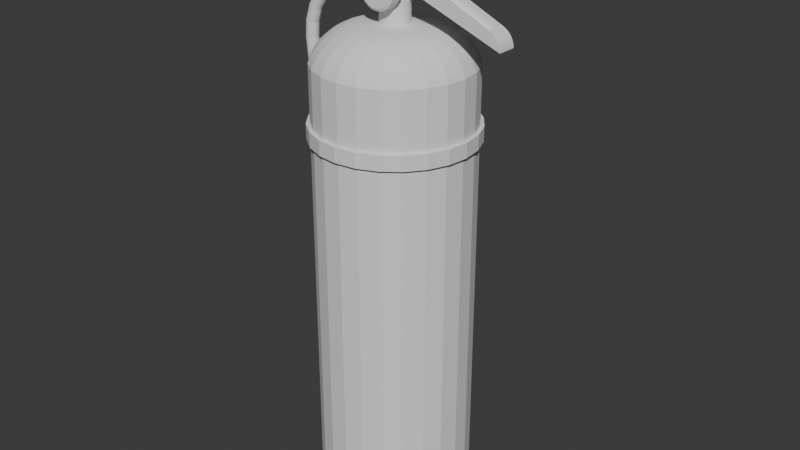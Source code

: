 # Source: blend.blend  (saved by Blender 4.4.30; exported with 4.5.12 LTS)
import bpy
from mathutils import Matrix  # noqa: F401  (used for matrix-valued properties, if any)

bpy.ops.wm.read_factory_settings(use_empty=True)
scene = bpy.context.scene
scene.name = 'Scene'

# ---- collections
col_collection = bpy.data.collections.new('Collection'); scene.collection.children.link(col_collection)

# ---- world
world_world = bpy.data.worlds.new('World'); scene.world = world_world
world_world.use_nodes = True; world_world.node_tree.nodes.clear()
_N = world_world.node_tree.nodes; _L = world_world.node_tree.links
n0 = _N.new('ShaderNodeOutputWorld'); n0.name = 'World Output'; n0.location = (300, 300)
n1 = _N.new('ShaderNodeBackground'); n1.name = 'Background'; n1.location = (10, 300)
n1.inputs[0].default_value = (0.05088, 0.05088, 0.05088, 1.0)
_L.new(n1.outputs[0], n0.inputs[0])
n0.is_active_output = True
world_world.color = (0.05088, 0.05088, 0.05088)
world_world.sun_shadow_jitter_overblur = 0.0

# ---- meshes
me_x = bpy.data.meshes.new('滅火器')
me_x.from_pydata([(-7.457, 3.677, 14.36), (-7.457, 3.737, 14.38), (-7.457, 3.696, 14.59), (-7.457, 3.808, 14.16), (-7.457, 3.854, 14.21), (-7.457, 4.005, 14.03), (-7.457, 4.03, 14.09), (-7.457, 4.237, 13.98), (-7.457, 4.237, 14.05), (-7.457, 4.468, 14.03), (-7.457, 4.444, 14.09), (-7.457, 4.619, 14.21), (-7.457, 4.665, 14.16), (-7.457, 4.736, 14.38), (-7.457, 4.796, 14.36), (-7.457, 4.778, 14.59), (-7.457, 3.677, 14.82), (-7.457, 3.631, 14.59), (-7.457, 3.737, 14.8), (-7.457, 3.808, 15.02), (-7.457, 3.854, 14.97), (-7.457, 4.005, 15.15), (-7.457, 4.03, 15.09), (-7.457, 4.237, 15.19), (-7.457, 4.237, 15.13), (-7.457, 4.444, 15.09), (-7.457, 4.468, 15.15), (-7.457, 4.619, 14.97), (-7.457, 4.665, 15.02), (-7.457, 4.736, 14.8), (-7.457, 4.796, 14.82), (-7.457, 4.842, 14.59), (-6.822, 4.444, 15.09), (-6.822, 4.619, 14.97), (-6.822, 3.696, 14.59), (-6.822, 3.737, 14.38), (-6.822, 4.237, 14.05), (-6.822, 4.03, 14.09), (-6.822, 4.619, 14.21), (-6.822, 4.736, 14.38), (-6.822, 3.854, 14.21), (-6.822, 4.444, 14.09), (-6.822, 4.736, 14.8), (-6.822, 3.737, 14.8), (-6.822, 3.76, 14.59), (-6.822, 3.797, 14.41), (-6.822, 3.9, 14.25), (-6.822, 4.054, 14.15), (-6.822, 4.237, 14.11), (-6.822, 4.419, 14.15), (-6.822, 4.573, 14.25), (-6.822, 4.677, 14.41), (-6.822, 4.713, 14.59), (-6.822, 3.797, 14.77), (-6.822, 3.854, 14.97), (-6.822, 3.9, 14.92), (-6.822, 4.03, 15.09), (-6.822, 4.054, 15.03), (-6.822, 4.237, 15.13), (-6.822, 4.237, 15.06), (-6.822, 4.419, 15.03), (-6.822, 4.573, 14.92), (-6.822, 4.677, 14.77), (-6.822, 4.778, 14.59), (-8.568, 3.677, 14.82), (-8.568, 3.677, 14.36), (-8.568, 3.631, 14.59), (-8.568, 3.696, 14.59), (-8.568, 3.737, 14.8), (-8.568, 3.808, 15.02), (-8.568, 3.854, 14.97), (-8.568, 4.005, 15.15), (-8.568, 4.03, 15.09), (-8.568, 4.237, 15.19), (-8.568, 4.237, 15.13), (-8.568, 4.468, 15.15), (-8.568, 4.444, 15.09), (-8.568, 4.619, 14.97), (-8.568, 4.665, 15.02), (-8.568, 4.736, 14.8), (-8.568, 4.796, 14.82), (-8.568, 4.778, 14.59), (-8.568, 4.796, 14.36), (-8.568, 4.842, 14.59), (-8.568, 3.737, 14.38), (-8.568, 3.808, 14.16), (-8.568, 3.854, 14.21), (-8.568, 4.005, 14.03), (-8.568, 4.03, 14.09), (-8.568, 4.237, 13.98), (-8.568, 4.237, 14.05), (-8.568, 4.444, 14.09), (-8.568, 4.468, 14.03), (-8.568, 4.619, 14.21), (-8.568, 4.665, 14.16), (-8.568, 4.736, 14.38), (-9.241, 4.237, 14.05), (-9.247, 4.444, 14.09), (-9.262, 4.619, 14.21), (-9.286, 4.736, 14.38), (-9.314, 4.778, 14.59), (-9.342, 4.736, 14.8), (-9.366, 4.619, 14.97), (-9.382, 4.444, 15.09), (-9.387, 4.237, 15.13), (-9.382, 4.03, 15.09), (-9.366, 3.854, 14.97), (-9.342, 3.737, 14.8), (-9.314, 3.696, 14.59), (-9.286, 3.737, 14.38), (-9.262, 3.854, 14.21), (-9.247, 4.03, 14.09), (-10.39, 4.444, 13.77), (-11.41, 4.237, 13.14), (-11.43, 4.444, 13.17), (-10.38, 4.237, 13.73), (-10.44, 4.619, 13.88), (-11.5, 4.619, 13.27), (-11.61, 4.736, 13.41), (-10.51, 4.736, 14.04), (-11.74, 4.778, 13.58), (-10.59, 4.778, 14.24), (-11.86, 4.736, 13.74), (-10.67, 4.736, 14.43), (-11.97, 4.619, 13.88), (-10.73, 4.619, 14.59), (-10.78, 4.444, 14.7), (-12.04, 4.444, 13.98), (-10.8, 4.237, 14.74), (-12.06, 4.237, 14.01), (-12.04, 4.03, 13.98), (-10.78, 4.03, 14.7), (-11.97, 3.854, 13.88), (-10.73, 3.854, 14.59), (-10.67, 3.737, 14.43), (-11.86, 3.737, 13.74), (-10.59, 3.696, 14.24), (-11.74, 3.696, 13.58), (-10.51, 3.737, 14.04), (-11.61, 3.737, 13.41), (-10.44, 3.854, 13.88), (-11.5, 3.854, 13.27), (-11.43, 4.03, 13.17), (-10.39, 4.03, 13.77), (-12.27, 4.237, 12.3), (-12.3, 4.444, 12.33), (-12.39, 4.619, 12.4), (-12.53, 4.736, 12.52), (-12.7, 4.778, 12.65), (-12.86, 4.736, 12.78), (-13.0, 4.619, 12.89), (-13.09, 4.444, 12.96), (-13.12, 4.237, 12.99), (-13.09, 4.03, 12.96), (-13.0, 3.854, 12.89), (-12.86, 3.737, 12.78), (-12.7, 3.696, 12.65), (-12.53, 3.737, 12.52), (-12.39, 3.854, 12.4), (-12.3, 4.03, 12.33), (-12.95, 4.444, 11.29), (-12.91, 4.237, 11.27), (-13.05, 4.619, 11.34), (-13.21, 4.736, 11.42), (-13.4, 4.778, 11.5), (-13.59, 4.736, 11.59), (-13.75, 4.619, 11.66), (-13.86, 4.444, 11.71), (-13.9, 4.237, 11.73), (-13.86, 4.03, 11.71), (-13.75, 3.854, 11.66), (-13.59, 3.737, 11.59), (-13.4, 3.696, 11.5), (-13.21, 3.737, 11.42), (-13.05, 3.854, 11.34), (-12.95, 4.03, 11.29), (-13.33, 4.444, 10.12), (-13.29, 4.237, 10.11), (-13.44, 4.619, 10.14), (-13.62, 4.736, 10.17), (-13.82, 4.778, 10.21), (-14.02, 4.736, 10.25), (-14.2, 4.619, 10.29), (-14.31, 4.444, 10.31), (-14.36, 4.237, 10.32), (-14.31, 4.03, 10.31), (-14.2, 3.854, 10.29), (-14.02, 3.737, 10.25), (-13.82, 3.696, 10.21), (-13.62, 3.737, 10.17), (-13.44, 3.854, 10.14), (-13.33, 4.03, 10.12), (-13.42, 4.444, 8.867), (-13.38, 4.237, 8.868), (-13.53, 4.619, 8.866), (-13.71, 4.736, 8.864), (-13.92, 4.778, 8.861), (-14.13, 4.736, 8.859), (-14.3, 4.619, 8.857), (-14.42, 4.444, 8.855), (-14.46, 4.237, 8.855), (-14.42, 4.03, 8.855), (-14.3, 3.854, 8.857), (-14.13, 3.737, 8.859), (-13.92, 3.696, 8.861), (-13.71, 3.737, 8.864), (-13.53, 3.854, 8.866), (-13.42, 4.03, 8.867), (-13.28, 4.444, 7.411), (-13.24, 4.237, 7.416), (-13.39, 4.619, 7.398), (-13.57, 4.736, 7.378), (-13.77, 4.778, 7.354), (-13.98, 4.736, 7.331), (-14.15, 4.619, 7.311), (-14.27, 4.444, 7.298), (-14.31, 4.237, 7.293), (-14.27, 4.03, 7.298), (-14.15, 3.854, 7.311), (-13.98, 3.737, 7.331), (-13.77, 3.696, 7.354), (-13.57, 3.737, 7.378), (-13.39, 3.854, 7.398), (-13.28, 4.03, 7.411), (-13.08, 4.444, 5.92), (-13.04, 4.237, 5.925), (-13.2, 4.619, 5.904), (-13.37, 4.736, 5.881), (-13.58, 4.778, 5.853), (-13.78, 4.736, 5.826), (-13.95, 4.619, 5.802), (-14.07, 4.444, 5.787), (-14.11, 4.237, 5.781), (-14.07, 4.03, 5.787), (-13.95, 3.854, 5.802), (-13.78, 3.737, 5.826), (-13.58, 3.696, 5.853), (-13.37, 3.737, 5.881), (-13.2, 3.854, 5.904), (-13.08, 4.03, 5.92), (-12.75, 4.444, 3.512), (-12.71, 4.237, 3.517), (-12.87, 4.619, 3.497), (-13.04, 4.736, 3.475), (-13.25, 4.778, 3.45), (-13.45, 4.736, 3.424), (-13.63, 4.619, 3.402), (-13.74, 4.444, 3.388), (-13.78, 4.237, 3.383), (-13.74, 4.03, 3.388), (-13.63, 3.854, 3.402), (-13.45, 3.737, 3.424), (-13.25, 3.696, 3.45), (-13.04, 3.737, 3.475), (-12.87, 3.854, 3.497), (-12.75, 4.03, 3.512), (-12.48, 4.444, 1.09), (-12.44, 4.237, 1.094), (-12.59, 4.619, 1.078), (-12.77, 4.736, 1.06), (-12.97, 4.778, 1.039), (-13.18, 4.736, 1.018), (-13.36, 4.619, 1.001), (-13.47, 4.444, 0.9888), (-13.51, 4.237, 0.9847), (-13.47, 4.03, 0.9888), (-13.36, 3.854, 1.001), (-13.18, 3.737, 1.018), (-12.97, 3.696, 1.039), (-12.77, 3.737, 1.06), (-12.59, 3.854, 1.078), (-12.48, 4.03, 1.09), (-12.22, 4.237, -1.344), (-12.26, 4.444, -1.347), (-12.38, 4.619, -1.354), (-12.55, 4.736, -1.364), (-12.76, 4.778, -1.377), (-12.96, 4.736, -1.39), (-13.14, 4.619, -1.4), (-13.26, 4.444, -1.407), (-13.3, 4.237, -1.41), (-13.26, 4.03, -1.407), (-13.14, 3.854, -1.4), (-12.96, 3.737, -1.39), (-12.76, 3.696, -1.377), (-12.55, 3.737, -1.364), (-12.38, 3.854, -1.354), (-12.26, 4.03, -1.347), (-12.19, 4.444, -3.496), (-12.15, 4.237, -3.495), (-12.31, 4.619, -3.499), (-12.48, 4.736, -3.502), (-12.69, 4.778, -3.507), (-12.9, 4.736, -3.511), (-13.07, 4.619, -3.515), (-13.19, 4.444, -3.517), (-13.23, 4.237, -3.518), (-13.19, 4.03, -3.517), (-13.07, 3.854, -3.515), (-12.9, 3.737, -3.511), (-12.69, 3.696, -3.507), (-12.48, 3.737, -3.502), (-12.31, 3.854, -3.499), (-12.19, 4.03, -3.496), (-12.17, 4.444, -5.637), (-12.13, 4.237, -5.637), (-12.29, 4.619, -5.637), (-12.46, 4.736, -5.637), (-12.67, 4.778, -5.637), (-12.87, 4.736, -5.637), (-13.05, 4.619, -5.637), (-13.17, 4.444, -5.637), (-13.21, 4.237, -5.637), (-13.17, 4.03, -5.637), (-13.05, 3.854, -5.637), (-12.87, 3.737, -5.637), (-12.67, 3.696, -5.637), (-12.46, 3.737, -5.637), (-12.29, 3.854, -5.637), (-12.17, 4.03, -5.637), (-12.19, 4.444, -7.779), (-12.15, 4.237, -7.779), (-12.31, 4.619, -7.776), (-12.48, 4.736, -7.772), (-12.69, 4.778, -7.768), (-12.9, 4.736, -7.764), (-13.07, 4.619, -7.76), (-13.19, 4.444, -7.757), (-13.23, 4.237, -7.756), (-13.19, 4.03, -7.757), (-13.07, 3.854, -7.76), (-12.9, 3.737, -7.764), (-12.69, 3.696, -7.768), (-12.48, 3.737, -7.772), (-12.31, 3.854, -7.776), (-12.19, 4.03, -7.779), (-12.26, 4.444, -9.919), (-12.22, 4.237, -9.921), (-12.38, 4.619, -9.914), (-12.55, 4.736, -9.906), (-12.76, 4.778, -9.898), (-12.96, 4.736, -9.889), (-13.14, 4.619, -9.881), (-13.26, 4.444, -9.876), (-13.3, 4.237, -9.875), (-13.26, 4.03, -9.876), (-13.14, 3.854, -9.881), (-12.96, 3.737, -9.889), (-12.76, 3.696, -9.898), (-12.55, 3.737, -9.906), (-12.38, 3.854, -9.914), (-12.26, 4.03, -9.919), (-12.37, 4.444, -12.06), (-12.33, 4.237, -12.06), (-12.49, 4.619, -12.05), (-12.66, 4.736, -12.04), (-12.87, 4.778, -12.03), (-13.08, 4.736, -12.01), (-13.25, 4.619, -12.0), (-13.37, 4.444, -11.99), (-13.41, 4.237, -11.99), (-13.37, 4.03, -11.99), (-13.25, 3.854, -12.0), (-13.08, 3.737, -12.01), (-12.87, 3.696, -12.03), (-12.66, 3.737, -12.04), (-12.49, 3.854, -12.05), (-12.37, 4.03, -12.06), (-12.47, 4.444, -13.4), (-12.43, 4.237, -13.4), (-12.59, 4.619, -13.39), (-12.76, 4.736, -13.37), (-12.97, 4.778, -13.36), (-13.18, 4.736, -13.34), (-13.35, 4.619, -13.33), (-13.47, 4.444, -13.32), (-13.51, 4.237, -13.32), (-13.47, 4.03, -13.32), (-13.35, 3.854, -13.33), (-13.18, 3.737, -13.34), (-12.97, 3.696, -13.36), (-12.76, 3.737, -13.37), (-12.59, 3.854, -13.39), (-12.47, 4.03, -13.4), (-13.53, 4.005, -13.32), (-13.53, 4.468, -13.32), (-13.57, 4.237, -13.31), (-13.4, 3.808, -13.33), (-13.2, 3.677, -13.34), (-12.97, 3.631, -13.36), (-12.74, 3.677, -13.38), (-12.54, 3.808, -13.39), (-12.41, 4.005, -13.4), (-13.4, 4.665, -13.33), (-13.2, 4.796, -13.34), (-12.97, 4.842, -13.36), (-12.74, 4.796, -13.38), (-12.54, 4.665, -13.39), (-12.41, 4.468, -13.4), (-12.37, 4.237, -13.4), (-13.59, 4.468, -14.11), (-13.59, 4.005, -14.11), (-13.63, 4.237, -14.11), (-13.57, 4.237, -14.11), (-13.53, 4.444, -14.11), (-13.46, 4.665, -14.12), (-13.41, 4.619, -14.12), (-13.26, 4.796, -14.13), (-13.24, 4.736, -14.13), (-13.03, 4.842, -14.15), (-13.03, 4.778, -14.15), (-12.8, 4.796, -14.17), (-12.82, 4.736, -14.17), (-12.65, 4.619, -14.18), (-12.6, 4.665, -14.18), (-12.53, 4.444, -14.19), (-12.47, 4.468, -14.19), (-12.49, 4.237, -14.19), (-13.53, 4.03, -14.11), (-13.46, 3.808, -14.12), (-13.41, 3.854, -14.12), (-13.26, 3.677, -14.13), (-13.24, 3.737, -14.13), (-13.03, 3.631, -14.15), (-13.03, 3.696, -14.15), (-12.82, 3.737, -14.17), (-12.8, 3.677, -14.17), (-12.65, 3.854, -14.18), (-12.6, 3.808, -14.18), (-12.53, 4.03, -14.19), (-12.47, 4.005, -14.19), (-12.42, 4.237, -14.2), (-13.65, 3.98, -14.1), (-13.65, 4.493, -14.1), (-13.7, 4.237, -14.1), (-13.5, 3.762, -14.12), (-13.28, 3.617, -14.13), (-13.03, 3.566, -14.15), (-12.77, 3.617, -14.17), (-12.56, 3.762, -14.19), (-12.41, 3.98, -14.2), (-13.5, 4.711, -14.12), (-13.28, 4.856, -14.13), (-13.03, 4.907, -14.15), (-12.77, 4.856, -14.17), (-12.56, 4.711, -14.19), (-12.41, 4.493, -14.2), (-12.36, 4.237, -14.2), (-14.02, 4.493, -19.17), (-14.02, 3.98, -19.17), (-14.07, 4.237, -19.17), (-14.01, 4.237, -19.17), (-13.96, 4.468, -19.17), (-13.88, 4.711, -19.18), (-13.83, 4.665, -19.18), (-13.66, 4.856, -19.2), (-13.64, 4.796, -19.2), (-13.41, 4.907, -19.22), (-13.41, 4.842, -19.22), (-13.15, 4.856, -19.24), (-13.17, 4.796, -19.23), (-12.98, 4.665, -19.25), (-12.93, 4.711, -19.25), (-12.85, 4.468, -19.26), (-12.79, 4.493, -19.26), (-12.8, 4.237, -19.26), (-13.96, 4.005, -19.17), (-13.88, 3.762, -19.18), (-13.83, 3.808, -19.18), (-13.66, 3.617, -19.2), (-13.64, 3.677, -19.2), (-13.41, 3.566, -19.22), (-13.41, 3.631, -19.22), (-13.17, 3.677, -19.23), (-13.15, 3.617, -19.24), (-12.98, 3.808, -19.25), (-12.93, 3.762, -19.25), (-12.85, 4.005, -19.26), (-12.79, 3.98, -19.26), (-12.74, 4.237, -19.27), (-5.748, 3.797, 14.41), (-5.748, 3.797, 14.77), (-5.748, 3.76, 14.59), (-5.748, 3.9, 14.25), (-5.748, 3.9, 14.92), (-5.748, 4.054, 15.03), (-5.748, 4.054, 14.15), (-5.748, 4.237, 14.11), (-5.748, 4.237, 15.06), (-5.748, 4.419, 14.15), (-5.748, 4.419, 15.03), (-5.748, 4.573, 14.25), (-5.748, 4.573, 14.92), (-5.748, 4.677, 14.41), (-5.748, 4.677, 14.77), (-5.748, 4.713, 14.59), (4.937, 3.405, 11.6), (4.909, 5.068, 11.82), (4.909, 3.405, 11.82), (4.937, 5.068, 11.6), (4.356, 3.405, 12.75), (4.176, 5.068, 12.88), (4.176, 3.405, 12.88), (4.356, 5.068, 12.75), (4.653, 5.068, 12.43), (4.515, 3.405, 12.6), (4.653, 3.405, 12.43), (4.515, 5.068, 12.6), (3.981, 3.405, 12.99), (3.981, 5.068, 12.99), (-6.806, 4.911, 16.02), (-6.806, 5.068, 16.02), (-6.806, 3.562, 16.02), (-6.806, 3.405, 16.02), (-7.197, 2.989, 17.64), (-7.266, 5.484, 17.52), (-7.266, 2.989, 17.52), (-7.197, 5.484, 17.64), (4.895, 2.989, 20.01), (-6.734, 5.484, 17.94), (-6.734, 2.989, 17.94), (4.895, 5.484, 20.01), (-7.106, 5.484, 17.75), (-7.106, 2.989, 17.75), (-6.869, 5.484, 17.9), (-6.869, 2.989, 17.9), (-7.112, 2.989, 15.97), (4.129, 2.989, 17.97), (-7.315, 2.989, 17.11), (-7.326, 2.989, 17.25), (-7.309, 2.989, 17.39), (-6.995, 2.989, 17.84), (4.129, 5.484, 17.97), (-7.326, 5.484, 17.25), (-7.309, 5.484, 17.39), (-6.995, 5.484, 17.84), (-7.315, 5.484, 17.11), (-7.112, 5.484, 15.97), (4.852, 3.405, 12.03), (4.766, 3.405, 12.24), (-3.931, 3.405, 16.53), (-4.071, 3.405, 17.32), (-6.945, 3.405, 16.8), (-6.862, 5.23, 16.01), (3.879, 5.23, 17.93), (3.879, 3.243, 17.93), (-6.862, 3.243, 16.01), (4.852, 5.068, 12.03), (4.766, 5.068, 12.24), (-3.931, 5.068, 16.53), (-4.071, 5.068, 17.32), (-6.945, 5.068, 16.8), (-4.256, 3.562, 15.81), (3.512, 4.91, 12.33), (-4.256, 4.91, 15.81), (3.512, 3.563, 12.33), (3.837, 3.563, 13.05), (-3.931, 3.562, 16.53), (-6.945, 3.562, 16.8), (-4.071, 3.562, 17.32), (3.837, 4.91, 13.05), (3.601, 5.23, 19.49), (-7.141, 3.243, 17.58), (-7.141, 5.23, 17.58), (3.601, 3.243, 19.49), (-6.945, 4.911, 16.8), (-3.931, 4.911, 16.53), (-4.071, 4.911, 17.32), (-6.517, 2.989, 16.45), (-6.662, 2.83, 16.71), (-6.517, 2.83, 16.45), (-6.662, 2.989, 16.71), (-6.953, 2.989, 16.71), (-6.953, 2.83, 16.71), (-6.887, 2.83, 16.59), (-6.945, 2.671, 16.53), (-6.887, 2.671, 16.59), (-6.945, 2.83, 16.53), (-6.662, 2.83, 16.2), (-6.728, 2.83, 16.32), (-6.953, 2.83, 16.2), (-6.808, 2.83, 16.3), (-6.67, 2.83, 16.38), (-6.649, 2.83, 16.45), (-6.67, 2.83, 16.53), (-6.728, 2.83, 16.59), (-6.808, 2.83, 16.61), (-6.887, 2.83, 16.32), (-7.098, 2.83, 16.45), (-6.945, 2.83, 16.38), (-6.966, 2.83, 16.45), (-7.098, 2.989, 16.45), (-6.953, 2.989, 16.2), (-6.887, 2.989, 16.32), (-6.662, 2.989, 16.2), (-6.808, 2.989, 16.3), (-6.945, 2.989, 16.38), (-6.966, 2.989, 16.45), (-6.945, 2.989, 16.53), (-6.887, 2.989, 16.59), (-6.808, 2.989, 16.61), (-6.728, 2.989, 16.32), (-6.67, 2.989, 16.38), (-6.649, 2.989, 16.45), (-6.67, 2.989, 16.53), (-6.728, 2.989, 16.59), (-6.67, 2.671, 16.53), (-6.649, 2.671, 16.45), (-6.728, 2.671, 16.59), (-6.808, 2.671, 16.61), (-6.67, 2.671, 16.38), (-6.887, 2.671, 16.32), (-6.945, 2.671, 16.38), (-6.808, 2.671, 16.3), (-6.728, 2.671, 16.32), (-6.966, 2.671, 16.45), (-6.67, 5.484, 16.53), (-6.728, 5.484, 16.59), (-6.887, 5.484, 16.59), (-6.808, 5.484, 16.61), (-6.966, 5.484, 16.45), (-6.945, 5.484, 16.38), (-6.887, 5.484, 16.32), (-6.728, 5.484, 16.32), (-6.67, 5.484, 16.38), (-6.649, 5.484, 16.45), (-6.945, 5.484, 16.53), (-6.808, 5.484, 16.3), (-6.966, 5.992, 16.45), (-6.945, 5.643, 16.38), (-6.966, 5.643, 16.45), (-6.945, 5.992, 16.38), (-6.728, 5.643, 16.59), (-6.808, 5.992, 16.61), (-6.808, 5.643, 16.61), (-6.728, 5.992, 16.59), (-6.945, 5.992, 16.53), (-6.945, 5.643, 16.53), (-6.887, 5.992, 16.59), (-6.887, 5.643, 16.59), (-6.67, 5.992, 16.53), (-6.67, 5.643, 16.53), (-6.887, 5.643, 16.32), (-6.887, 5.992, 16.32), (-6.728, 5.992, 16.32), (-6.67, 5.643, 16.38), (-6.728, 5.643, 16.32), (-6.67, 5.992, 16.38), (-6.808, 5.992, 16.3), (-6.649, 5.992, 16.45), (-6.649, 5.643, 16.45), (-6.808, 5.643, 16.3), (-6.662, 5.643, 16.2), (-6.517, 5.484, 16.45), (-6.662, 5.484, 16.2), (-6.517, 5.643, 16.45), (-6.662, 5.484, 16.71), (-6.953, 5.643, 16.71), (-6.953, 5.484, 16.71), (-6.662, 5.643, 16.71), (-6.953, 5.484, 16.2), (-7.098, 5.484, 16.45), (-6.953, 5.643, 16.2), (-7.098, 5.643, 16.45), (0.1828, 2.989, 17.88), (0.03766, 2.83, 18.13), (0.1828, 2.83, 17.88), (0.03766, 2.989, 18.13), (-0.2526, 2.989, 18.13), (-0.2526, 2.83, 18.13), (-0.1868, 2.83, 18.02), (-0.2449, 2.671, 17.96), (-0.1868, 2.671, 18.02), (-0.2449, 2.83, 17.96), (0.03766, 2.83, 17.63), (-0.02808, 2.83, 17.75), (-0.2526, 2.83, 17.63), (-0.1075, 2.83, 17.72), (0.03003, 2.83, 17.8), (0.0513, 2.83, 17.88), (0.03003, 2.83, 17.96), (-0.02808, 2.83, 18.02), (-0.1075, 2.83, 18.04), (-0.1868, 2.83, 17.75), (-0.3977, 2.83, 17.88), (-0.2449, 2.83, 17.8), (-0.2662, 2.83, 17.88), (-0.3977, 2.989, 17.88), (-0.2526, 2.989, 17.63), (-0.1868, 2.989, 17.75), (0.03766, 2.989, 17.63), (-0.1075, 2.989, 17.72), (-0.2449, 2.989, 17.8), (-0.2662, 2.989, 17.88), (-0.2449, 2.989, 17.96), (-0.1868, 2.989, 18.02), (-0.1075, 2.989, 18.04), (-0.02808, 2.989, 17.75), (0.03003, 2.989, 17.8), (0.0513, 2.989, 17.88), (0.03003, 2.989, 17.96), (-0.02808, 2.989, 18.02), (0.03003, 2.671, 17.96), (0.0513, 2.671, 17.88), (-0.02808, 2.671, 18.02), (-0.1075, 2.671, 18.04), (0.03003, 2.671, 17.8), (-0.1868, 2.671, 17.75), (-0.2449, 2.671, 17.8), (-0.1075, 2.671, 17.72), (-0.02808, 2.671, 17.75), (-0.2662, 2.671, 17.88), (0.03003, 5.484, 17.96), (-0.02808, 5.484, 18.02), (-0.1868, 5.484, 18.02), (-0.1075, 5.484, 18.04), (-0.2662, 5.484, 17.88), (-0.2449, 5.484, 17.8), (-0.1868, 5.484, 17.75), (-0.02808, 5.484, 17.75), (0.03003, 5.484, 17.8), (0.0513, 5.484, 17.88), (-0.2449, 5.484, 17.96), (-0.1075, 5.484, 17.72), (-0.2662, 5.992, 17.88), (-0.2449, 5.643, 17.8), (-0.2662, 5.643, 17.88), (-0.2449, 5.992, 17.8), (-0.02808, 5.643, 18.02), (-0.1075, 5.992, 18.04), (-0.1075, 5.643, 18.04), (-0.02808, 5.992, 18.02), (-0.2449, 5.992, 17.96), (-0.2449, 5.643, 17.96), (-0.1868, 5.992, 18.02), (-0.1868, 5.643, 18.02), (0.03003, 5.992, 17.96), (0.03003, 5.643, 17.96), (-0.1868, 5.643, 17.75), (-0.1868, 5.992, 17.75), (-0.02808, 5.992, 17.75), (0.03003, 5.643, 17.8), (-0.02808, 5.643, 17.75), (0.03003, 5.992, 17.8), (-0.1075, 5.992, 17.72), (0.0513, 5.992, 17.88), (0.0513, 5.643, 17.88), (-0.1075, 5.643, 17.72), (0.03766, 5.643, 17.63), (0.1828, 5.484, 17.88), (0.03766, 5.484, 17.63), (0.1828, 5.643, 17.88), (0.03766, 5.484, 18.13), (-0.2526, 5.643, 18.13), (-0.2526, 5.484, 18.13), (0.03766, 5.643, 18.13), (-0.2526, 5.484, 17.63), (-0.3977, 5.484, 17.88), (-0.2526, 5.643, 17.63), (-0.3977, 5.643, 17.88), (0.6486, 5.813, 9.772), (0.6033, 4.237, 10.09), (0.8561, 4.237, 9.772), (0.4044, 5.747, 10.09), (-5.234, -2.431, -11.13), (-6.96, -2.204, -30.47), (-5.234, -2.431, -30.47), (-6.96, -2.204, -11.13), (-0.6852, 6.863, 10.64), (-1.304, 8.166, 10.37), (-1.52, 7.951, 10.64), (-0.4213, 7.015, 10.37), (0.3233, 4.237, 10.37), (0.1339, 5.675, 10.37), (-1.019, 4.237, 11.25), (-0.8114, 5.422, 11.08), (-1.163, 5.328, 11.25), (-0.6554, 4.237, 11.08), (-1.397, 4.237, 11.39), (-1.528, 5.23, 11.39), (-2.189, 9.511, 9.772), (-0.7695, 8.701, 9.437), (-2.077, 9.705, 9.437), (-0.9277, 8.543, 9.772), (-1.981, 9.872, 9.084), (-0.5197, 8.951, 8.714), (-1.901, 10.01, 8.714), (-0.6331, 8.838, 9.084), (-1.996, 7.474, 11.08), (-2.771, 8.502, 10.87), (-2.945, 8.202, 11.08), (-1.751, 7.72, 10.87), (-2.608, 8.786, 10.64), (-2.254, 7.217, 11.25), (-3.127, 7.887, 11.25), (-0.3085, 4.237, 10.87), (-0.1604, 5.596, 10.64), (-0.4764, 5.511, 10.87), (0.01859, 4.237, 10.64), (-1.786, 4.237, 11.49), (-1.903, 5.129, 11.49), (-2.182, 4.237, 11.56), (-2.286, 5.027, 11.56), (-3.995, 4.237, 11.78), (-4.037, 4.557, 11.78), (-0.9684, 6.699, 10.87), (-0.1788, 7.155, 10.09), (0.04016, 7.282, 9.772), (-1.269, 6.526, 11.08), (-1.584, 6.344, 11.25), (1.051, 5.921, 9.084), (0.2339, 7.394, 9.437), (0.8647, 5.871, 9.437), (0.401, 7.49, 9.084), (1.206, 5.962, 8.714), (0.5399, 7.57, 8.714), (-1.911, 6.155, 11.39), (-2.248, 5.961, 11.49), (-2.591, 5.763, 11.56), (-4.161, 4.856, 11.78), (-4.358, 5.113, 11.78), (-3.708, 6.88, 11.56), (-4.615, 5.31, 11.78), (-3.076, 6.395, 11.56), (-3.55, 10.52, 9.084), (-3.509, 10.68, 8.714), (-3.6, 10.34, 9.437), (-3.658, 10.12, 9.772), (-3.723, 9.875, 10.09), (-2.316, 9.292, 10.09), (-2.456, 9.05, 10.37), (-3.796, 9.605, 10.37), (-3.875, 9.31, 10.64), (-3.959, 8.995, 10.87), (-4.049, 8.66, 11.08), (-4.143, 8.308, 11.25), (-3.316, 7.56, 11.39), (-4.241, 7.943, 11.39), (-3.51, 7.223, 11.49), (-4.342, 7.568, 11.49), (-4.444, 7.185, 11.56), (-4.914, 5.434, 11.78), (-5.234, 10.74, 9.084), (-5.234, 10.9, 8.714), (-5.234, 10.55, 9.437), (-5.234, 10.33, 9.772), (-5.234, 10.07, 10.09), (-5.234, 9.794, 10.37), (-5.234, 9.489, 10.64), (-5.234, 9.162, 10.87), (-5.234, 8.816, 11.08), (-5.234, 8.452, 11.25), (-5.234, 8.074, 11.39), (-5.234, 7.685, 11.49), (-5.234, 7.289, 11.56), (-5.234, 5.476, 11.78), (-6.918, 10.52, 9.084), (-6.96, 10.68, 8.714), (-6.869, 10.34, 9.437), (-6.811, 10.12, 9.772), (-6.745, 9.875, 10.09), (-6.673, 9.605, 10.37), (-6.594, 9.31, 10.64), (-6.509, 8.995, 10.87), (-6.419, 8.66, 11.08), (-6.325, 8.308, 11.25), (-6.228, 7.943, 11.39), (-6.127, 7.568, 11.49), (-6.024, 7.185, 11.56), (-5.555, 5.434, 11.78), (-8.488, 9.872, 9.084), (-8.568, 10.01, 8.714), (-8.391, 9.705, 9.437), (-8.28, 9.511, 9.772), (-8.153, 9.292, 10.09), (-8.013, 9.05, 10.37), (-7.861, 8.786, 10.64), (-7.697, 8.502, 10.87), (-7.524, 8.202, 11.08), (-7.342, 7.887, 11.25), (-7.153, 7.56, 11.39), (-6.959, 7.223, 11.49), (-6.76, 6.88, 11.56), (-5.854, 5.31, 11.78), (-9.836, 8.838, 9.084), (-9.949, 8.951, 8.714), (-9.699, 8.701, 9.437), (-9.541, 8.543, 9.772), (-9.362, 8.364, 10.09), (-9.164, 8.166, 10.37), (-8.949, 7.951, 10.64), (-8.717, 7.72, 10.87), (-8.472, 7.474, 11.08), (-8.215, 7.217, 11.25), (-7.948, 6.95, 11.39), (-7.673, 6.675, 11.49), (-7.392, 6.395, 11.56), (-6.111, 5.113, 11.78), (-11.01, 7.57, 8.714), (-10.87, 7.49, 9.084), (-10.7, 7.394, 9.437), (-10.51, 7.282, 9.772), (-10.29, 7.155, 10.09), (-10.05, 7.015, 10.37), (-9.783, 6.863, 10.64), (-9.5, 6.699, 10.87), (-9.2, 6.526, 11.08), (-8.885, 6.344, 11.25), (-8.558, 6.155, 11.39), (-8.221, 5.961, 11.49), (-7.877, 5.763, 11.56), (-6.308, 4.856, 11.78), (-11.67, 5.962, 8.714), (-11.52, 5.921, 9.084), (-11.33, 5.871, 9.437), (-9.699, -0.2282, 9.437), (-10.87, 0.983, 9.084), (-9.836, -0.3646, 9.084), (-10.7, 1.079, 9.437), (-8.558, 2.318, 11.39), (-8.565, 3.344, 11.49), (-8.941, 3.243, 11.39), (-8.221, 2.512, 11.49), (-9.541, -0.06999, 9.772), (-10.29, 1.318, 10.09), (-10.51, 1.191, 9.772), (-9.362, 0.1088, 10.09), (-10.05, 1.458, 10.37), (-10.31, 2.877, 10.64), (-10.6, 2.798, 10.37), (-9.783, 1.61, 10.64), (-11.67, 2.511, 8.714), (-11.01, 0.9028, 8.714), (-11.52, 2.552, 9.084), (-11.33, 2.602, 9.437), (-11.12, 2.66, 9.772), (-10.87, 2.726, 10.09), (-8.683, 4.237, 11.49), (-9.072, 4.237, 11.39), (-9.949, -0.478, 8.714), (-9.2, 1.947, 11.08), (-9.306, 3.146, 11.25), (-9.657, 3.051, 11.08), (-8.885, 2.129, 11.25), (-7.877, 2.711, 11.56), (-6.432, 3.916, 11.78), (-8.182, 3.447, 11.56), (-6.308, 3.617, 11.78), (-9.449, 4.237, 11.25), (-6.474, 4.237, 11.78), (-8.286, 4.237, 11.56), (-9.5, 1.774, 10.87), (-9.992, 2.962, 10.87), (-9.164, 0.3067, 10.37), (-8.949, 0.5222, 10.64), (-8.717, 0.7535, 10.87), (-8.472, 0.9988, 11.08), (-8.215, 1.256, 11.25), (-7.948, 1.523, 11.39), (-7.673, 1.798, 11.49), (-7.392, 2.078, 11.56), (-6.111, 3.36, 11.78), (-8.488, -1.399, 9.084), (-8.568, -1.538, 8.714), (-8.391, -1.232, 9.437), (-8.28, -1.038, 9.772), (-8.153, -0.8189, 10.09), (-8.013, -0.5765, 10.37), (-7.861, -0.3125, 10.64), (-7.697, -0.02927, 10.87), (-7.524, 0.2711, 11.08), (-7.342, 0.5861, 11.25), (-7.153, 0.9133, 11.39), (-6.959, 1.25, 11.49), (-6.76, 1.593, 11.56), (-5.854, 3.163, 11.78), (-6.918, -2.049, 9.084), (-6.96, -2.204, 8.714), (-6.869, -1.862, 9.437), (-6.811, -1.646, 9.772), (-6.745, -1.402, 10.09), (-6.673, -1.132, 10.37), (-6.594, -0.8373, 10.64), (-6.509, -0.5213, 10.87), (-6.419, -0.1863, 11.08), (-6.325, 0.165, 11.25), (-6.228, 0.5299, 11.39), (-6.127, 0.9055, 11.49), (-6.024, 1.289, 11.56), (-5.555, 3.039, 11.78), (-5.234, -2.27, 9.084), (-5.234, -2.431, 8.714), (-5.234, -2.078, 9.437), (-5.234, -1.854, 9.772), (-5.234, -1.601, 10.09), (-5.234, -1.321, 10.37), (-5.234, -1.016, 10.64), (-5.234, -0.6892, 10.87), (-5.234, -0.3424, 11.08), (-5.234, 0.02141, 11.25), (-5.234, 0.3992, 11.39), (-5.234, 0.7879, 11.49), (-5.234, 1.185, 11.56), (-5.234, 2.997, 11.78), (-3.55, -2.049, 9.084), (-3.509, -2.204, 8.714), (-3.6, -1.862, 9.437), (-3.658, -1.646, 9.772), (-3.723, -1.402, 10.09), (-3.796, -1.132, 10.37), (-3.875, -0.8373, 10.64), (-3.959, -0.5213, 10.87), (-4.049, -0.1863, 11.08), (-4.143, 0.165, 11.25), (-4.241, 0.5299, 11.39), (-4.342, 0.9055, 11.49), (-4.444, 1.289, 11.56), (-4.914, 3.039, 11.78), (-1.981, -1.399, 9.084), (-1.901, -1.538, 8.714), (-2.077, -1.232, 9.437), (-2.189, -1.038, 9.772), (-2.316, -0.8189, 10.09), (-2.456, -0.5765, 10.37), (-2.608, -0.3125, 10.64), (-2.771, -0.02927, 10.87), (-2.945, 0.2711, 11.08), (-3.127, 0.5861, 11.25), (-3.316, 0.9133, 11.39), (-3.51, 1.25, 11.49), (-3.708, 1.593, 11.56), (-4.615, 3.163, 11.78), (-0.6331, -0.3646, 9.084), (-0.5197, -0.478, 8.714), (-0.7695, -0.2282, 9.437), (-0.9277, -0.06999, 9.772), (-1.107, 0.1088, 10.09), (-1.304, 0.3067, 10.37), (-1.52, 0.5222, 10.64), (-1.751, 0.7535, 10.87), (-1.996, 0.9988, 11.08), (-2.254, 1.256, 11.25), (-2.521, 1.523, 11.39), (-2.796, 1.798, 11.49), (-3.076, 2.078, 11.56), (-4.358, 3.36, 11.78), (0.5399, 0.9028, 8.714), (0.401, 0.983, 9.084), (0.2339, 1.079, 9.437), (0.04016, 1.191, 9.772), (-0.1788, 1.318, 10.09), (-0.4213, 1.458, 10.37), (-0.6852, 1.61, 10.64), (-0.9684, 1.774, 10.87), (-1.269, 1.947, 11.08), (-1.584, 2.129, 11.25), (-1.911, 2.318, 11.39), (-2.248, 2.512, 11.49), (-2.591, 2.711, 11.56), (-4.161, 3.617, 11.78), (1.206, 2.511, 8.714), (1.051, 2.552, 9.084), (0.8647, 2.602, 9.437), (0.6486, 2.66, 9.772), (0.4044, 2.726, 10.09), (0.1339, 2.798, 10.37), (-0.1604, 2.877, 10.64), (-0.4764, 2.962, 10.87), (-0.8114, 3.051, 11.08), (-1.163, 3.146, 11.25), (-1.528, 3.243, 11.39), (-1.903, 3.344, 11.49), (-2.286, 3.447, 11.56), (-4.037, 3.916, 11.78), (1.433, 4.237, 8.714), (1.273, 4.237, 9.084), (1.08, 4.237, 9.437), (-6.432, 3.916, 13.48), (-6.432, 4.557, 13.48), (-6.474, 4.237, 13.48), (-6.308, 3.617, 13.48), (-6.308, 4.856, 13.48), (-6.111, 3.36, 13.48), (-6.111, 5.113, 13.48), (-5.854, 3.163, 13.48), (-5.961, 4.237, 13.48), (-5.937, 4.048, 13.48), (-5.864, 3.873, 13.48), (-5.748, 3.722, 13.48), (-5.555, 3.039, 13.48), (-5.598, 3.607, 13.48), (-5.422, 3.534, 13.48), (-5.234, 2.997, 13.48), (-5.234, 3.509, 13.48), (-4.914, 3.039, 13.48), (-5.046, 3.534, 13.48), (-4.871, 3.607, 13.48), (-4.615, 3.163, 13.48), (-4.72, 3.722, 13.48), (-4.605, 3.873, 13.48), (-4.358, 3.36, 13.48), (-4.532, 4.048, 13.48), (-4.507, 4.237, 13.48), (-5.854, 5.31, 13.48), (-5.937, 4.425, 13.48), (-5.864, 4.6, 13.48), (-5.748, 4.751, 13.48), (-5.555, 5.434, 13.48), (-5.598, 4.866, 13.48), (-5.422, 4.939, 13.48), (-5.234, 5.476, 13.48), (-5.234, 4.964, 13.48), (-5.046, 4.939, 13.48), (-4.914, 5.434, 13.48), (-4.871, 4.866, 13.48), (-4.615, 5.31, 13.48), (-4.72, 4.751, 13.48), (-4.605, 4.6, 13.48), (-4.358, 5.113, 13.48), (-4.532, 4.425, 13.48), (-4.161, 3.617, 13.48), (-4.161, 4.856, 13.48), (-4.037, 3.916, 13.48), (-4.037, 4.557, 13.48), (-3.995, 4.237, 13.48), (-6.432, 4.557, 11.78), (1.433, 4.237, -30.47), (1.206, 2.511, -30.47), (-6.96, -2.204, 1.571), (-8.568, -1.538, -11.13), (-8.568, -1.538, 1.571), (-9.949, -0.478, 1.571), (-9.949, -0.478, -10.18), (-9.949, -0.478, -11.13), (-9.949, -0.478, -30.47), (-11.01, 0.9028, -30.47), (-1.901, -1.538, 1.571), (-3.509, -2.204, -11.13), (-1.901, -1.538, -11.13), (-3.509, -2.204, 1.571), (-5.234, -2.431, 1.571), (-0.5197, -0.478, 1.571), (0.5399, 0.9028, -30.47), (-0.5197, -0.478, -11.13), (-0.5197, -0.478, -30.47), (-11.67, 2.511, -30.47), (-11.9, 4.237, 8.714), (-11.9, 4.237, -30.47), (-11.67, 5.962, -30.47), (-11.01, 7.57, -30.47), (-9.949, 8.951, -30.47), (-8.568, 10.01, -30.47), (-6.96, 10.68, -30.47), (-5.234, 10.9, -30.47), (-3.509, 10.68, -30.47), (-1.901, 10.01, -30.47), (-0.5197, 8.951, -30.47), (0.5399, 7.57, -30.47), (1.206, 5.962, -30.47), (-8.568, -1.538, -30.47), (-3.509, -2.204, -30.47), (-1.901, -1.538, -30.47), (-2.521, 6.95, 11.39), (-2.796, 6.675, 11.49), (-9.992, 5.511, 10.87), (-10.31, 5.596, 10.64), (-11.74, 4.237, 9.084), (-9.657, 5.422, 11.08), (-11.55, 4.237, 9.437), (-11.12, 5.813, 9.772), (-10.87, 5.747, 10.09), (-8.565, 5.129, 11.49), (-8.182, 5.027, 11.56), (-10.6, 5.675, 10.37), (-9.813, 4.237, 11.08), (-9.306, 5.328, 11.25), (-1.107, 8.364, 10.09), (-10.49, 4.237, 10.64), (-10.79, 4.237, 10.37), (-8.941, 5.23, 11.39), (-10.16, 4.237, 10.87), (-11.32, 4.237, 9.772), (-11.07, 4.237, 10.09), (-5.937, 4.048, 15.78), (-5.937, 4.425, 15.78), (-5.961, 4.237, 15.78), (-5.864, 3.873, 15.78), (-5.864, 4.6, 15.78), (-5.748, 3.722, 15.78), (-5.748, 4.751, 15.78), (-5.598, 3.607, 15.78), (-5.598, 4.866, 15.78), (-5.422, 3.534, 15.78), (-5.422, 4.939, 15.78), (-5.234, 3.509, 15.78), (-5.234, 4.964, 15.78), (-5.046, 3.534, 15.78), (-5.046, 4.939, 15.78), (-4.871, 3.607, 15.78), (-4.871, 4.866, 15.78), (-4.72, 3.722, 15.78), (-4.72, 4.751, 15.78), (-4.605, 3.873, 15.78), (-4.605, 4.6, 15.78), (-4.532, 4.048, 15.78), (-4.532, 4.425, 15.78), (-4.507, 4.237, 15.78), (-12.15, 3.378, 3.793), (-11.99, 2.448, 2.523), (-11.99, 2.448, 3.793), (-12.15, 3.378, 2.523), (1.433, 4.237, 3.793), (1.206, 2.511, 2.523), (1.206, 2.511, 3.793), (1.433, 4.237, 2.523), (-5.234, 10.9, 3.793), (-6.96, 10.68, 2.523), (-5.234, 10.9, 2.523), (-6.96, 10.68, 3.793), (-7.043, 10.99, 3.793), (-5.234, 11.22, 2.523), (-7.043, 10.99, 2.523), (-5.234, 11.22, 3.793), (-3.509, 10.68, 3.793), (-3.509, 10.68, 2.523), (-3.426, 10.99, 2.523), (-3.426, 10.99, 3.793), (-1.901, 10.01, 3.793), (-1.901, 10.01, 2.523), (-1.74, 10.29, 2.523), (-1.74, 10.29, 3.793), (-0.5197, 8.951, 3.793), (-0.5197, 8.951, 2.523), (-0.2932, 9.178, 2.523), (-0.2932, 9.178, 3.793), (0.5399, 7.57, 2.523), (0.5399, 7.57, 3.793), (0.8173, 7.73, 3.793), (0.8173, 7.73, 2.523), (-11.67, 5.962, 2.523), (-11.83, 4.778, 3.793), (-11.83, 4.778, 2.523), (-11.67, 5.962, 3.793), (-11.99, 6.025, 3.793), (-12.15, 5.095, 2.523), (-12.15, 5.095, 3.793), (-11.99, 6.025, 2.523), (-11.01, 7.57, 2.523), (-11.01, 7.57, 3.793), (-11.29, 7.73, 3.793), (-11.29, 7.73, 2.523), (-9.949, 8.951, 2.523), (-9.949, 8.951, 3.793), (-10.18, 9.178, 3.793), (-10.18, 9.178, 2.523), (-8.568, 10.01, 3.793), (-8.568, 10.01, 2.523), (-8.728, 10.29, 2.523), (-8.728, 10.29, 3.793), (1.753, 4.237, 2.523), (1.515, 2.428, 3.793), (1.515, 2.428, 2.523), (1.753, 4.237, 3.793), (1.515, 6.045, 3.793), (1.515, 6.045, 2.523), (1.206, 5.962, 2.523), (1.206, 5.962, 3.793), (-8.568, -1.538, 3.793), (-6.96, -2.204, 2.523), (-8.568, -1.538, 2.523), (-6.96, -2.204, 3.793), (-0.2932, -0.7045, 3.793), (-1.74, -1.815, 2.523), (-0.2932, -0.7045, 2.523), (-1.74, -1.815, 3.793), (0.5399, 0.9028, 2.523), (0.5399, 0.9028, 3.793), (0.8173, 0.7427, 3.793), (0.8173, 0.7427, 2.523), (-3.509, -2.204, 3.793), (-1.901, -1.538, 2.523), (-3.509, -2.204, 2.523), (-1.901, -1.538, 3.793), (-5.234, -2.431, 3.793), (-5.234, -2.431, 2.523), (-3.426, -2.513, 2.523), (-3.426, -2.513, 3.793), (-5.234, -2.751, 3.793), (-7.043, -2.513, 2.523), (-5.234, -2.751, 2.523), (-7.043, -2.513, 3.793), (-0.5197, -0.478, 2.523), (-0.5197, -0.478, 3.793), (-9.949, -0.478, 3.793), (-9.949, -0.478, 2.523), (-8.728, -1.815, 2.523), (-8.728, -1.815, 3.793), (-11.29, 0.7427, 2.523), (-11.29, 0.7427, 3.793), (-11.83, 3.696, 2.523), (-11.67, 2.511, 3.793), (-11.67, 2.511, 2.523), (-11.83, 3.696, 3.793), (-10.18, -0.7045, 2.523), (-10.18, -0.7045, 3.793), (-11.01, 0.9028, 3.793), (-11.01, 0.9028, 2.523), (-13.74, 5.095, 3.793), (-13.74, 4.778, 2.523), (-13.74, 4.778, 3.793), (-13.74, 5.095, 2.523), (-13.74, 3.696, 3.793), (-13.74, 3.378, 2.523), (-13.74, 3.378, 3.793), (-13.74, 3.696, 2.523), (-5.36, 2.449, 14.71), (-5.389, 2.29, 14.68), (-5.36, 2.29, 14.71), (-5.389, 2.449, 14.68), (-3.859, 2.362, 15.38), (-4.202, 2.449, 15.62), (-3.97, 2.449, 15.32), (-4.112, 2.362, 15.71), (-3.701, 2.362, 15.0), (-3.825, 2.449, 14.97), (-5.324, 2.29, 14.74), (-5.324, 2.449, 14.74), (-3.775, 2.449, 14.59), (-3.647, 2.362, 14.59), (-5.28, 2.29, 14.76), (-5.28, 2.449, 14.76), (-5.234, 2.29, 14.77), (-5.234, 2.449, 14.77), (-5.188, 2.29, 14.76), (-5.188, 2.449, 14.76), (-3.825, 2.449, 14.21), (-3.701, 2.362, 14.18), (-5.145, 2.29, 14.74), (-5.145, 2.449, 14.74), (-3.97, 2.449, 13.86), (-3.859, 2.362, 13.79), (-4.505, 2.449, 15.85), (-4.441, 2.362, 15.96), (-5.108, 2.29, 14.71), (-5.108, 2.449, 14.71), (-5.08, 2.449, 14.68), (-5.08, 2.29, 14.68), (-4.202, 2.449, 13.56), (-4.112, 2.362, 13.47), (-4.441, 2.362, 13.21), (-4.857, 2.449, 13.18), (-4.823, 2.362, 13.05), (-4.505, 2.449, 13.32), (-5.062, 2.449, 14.63), (-5.062, 2.29, 14.63), (-5.056, 2.449, 14.59), (-5.056, 2.29, 14.59), (-5.062, 2.449, 14.54), (-5.062, 2.29, 14.54), (-5.08, 2.449, 14.5), (-5.08, 2.29, 14.5), (-5.234, 2.362, 16.18), (-5.645, 2.997, 16.12), (-5.645, 2.362, 16.12), (-5.234, 2.997, 16.18), (-5.108, 2.449, 14.46), (-5.108, 2.29, 14.46), (-5.145, 2.29, 14.43), (-5.145, 2.449, 14.43), (-4.441, 2.997, 15.96), (-4.112, 2.997, 15.71), (-3.701, 2.997, 15.0), (-3.859, 2.997, 15.38), (-3.701, 2.997, 14.18), (-3.647, 2.997, 14.59), (-3.859, 2.997, 13.79), (-4.112, 2.997, 13.47), (-4.441, 2.997, 13.21), (-4.823, 2.997, 13.05), (-5.234, 2.362, 13.0), (-5.234, 2.997, 13.0), (-5.645, 2.362, 13.05), (-5.645, 2.997, 13.05), (-5.188, 2.29, 14.42), (-5.188, 2.449, 14.42), (-5.234, 2.29, 14.41), (-5.234, 2.449, 14.41), (-5.28, 2.29, 14.42), (-5.28, 2.449, 14.42), (-5.324, 2.29, 14.43), (-5.324, 2.449, 14.43), (-5.612, 2.449, 16.0), (-6.028, 2.362, 15.96), (-5.964, 2.449, 15.85), (-5.234, 2.449, 16.05), (-5.36, 2.29, 14.46), (-5.36, 2.449, 14.46), (-4.823, 2.362, 16.12), (-4.857, 2.449, 16.0), (-6.644, 2.449, 14.21), (-6.822, 2.362, 14.59), (-6.768, 2.362, 14.18), (-6.694, 2.449, 14.59), (-6.028, 2.997, 13.21), (-6.357, 2.997, 13.47), (-6.609, 2.997, 13.79), (-6.768, 2.997, 14.18), (-5.234, 2.997, 14.15), (-5.347, 2.997, 14.17), (-5.452, 2.997, 14.21), (-6.822, 2.997, 14.59), (-5.542, 2.997, 14.28), (-5.611, 2.997, 14.37), (-5.654, 2.997, 14.48), (-5.669, 2.997, 14.59), (-6.768, 2.997, 15.0), (-5.654, 2.997, 14.7), (-5.611, 2.997, 14.81), (-5.542, 2.997, 14.9), (-5.452, 2.997, 14.96), (-5.347, 2.997, 15.01), (-6.609, 2.997, 15.38), (-5.234, 2.997, 15.02), (-5.122, 2.997, 14.17), (-5.017, 2.997, 14.21), (-4.927, 2.997, 14.28), (-4.858, 2.997, 14.37), (-4.814, 2.997, 14.48), (-4.8, 2.997, 14.59), (-4.814, 2.997, 14.7), (-4.858, 2.997, 14.81), (-4.927, 2.997, 14.9), (-5.017, 2.997, 14.96), (-5.122, 2.997, 15.01), (-6.357, 2.997, 15.71), (-6.028, 2.997, 15.96), (-4.823, 2.997, 16.12), (-6.266, 2.449, 13.56), (-6.609, 2.362, 13.79), (-6.357, 2.362, 13.47), (-6.498, 2.449, 13.86), (-5.389, 2.449, 14.5), (-5.389, 2.29, 14.5), (-5.407, 2.449, 14.54), (-5.407, 2.29, 14.54), (-5.413, 2.449, 14.59), (-5.413, 2.29, 14.59), (-6.357, 2.362, 15.71), (-6.266, 2.449, 15.62), (-5.234, 2.449, 13.13), (-5.407, 2.449, 14.63), (-5.407, 2.29, 14.63), (-6.498, 2.449, 15.32), (-6.768, 2.362, 15.0), (-6.644, 2.449, 14.97), (-6.609, 2.362, 15.38), (-5.964, 2.449, 13.32), (-6.028, 2.362, 13.21), (-5.612, 2.449, 13.18), (-4.414, 2.449, 14.11), (-4.32, 2.449, 14.34), (-4.287, 2.449, 14.59), (-4.32, 2.449, 14.83), (-4.414, 2.449, 15.06), (-4.565, 2.449, 13.92), (-6.054, 2.449, 14.11), (-5.904, 2.449, 13.92), (-6.149, 2.449, 14.34), (-6.181, 2.449, 14.59), (-6.149, 2.449, 14.83), (-6.054, 2.449, 15.06), (-5.904, 2.449, 15.26), (-4.565, 2.449, 15.26), (-4.761, 2.449, 15.41), (-5.708, 2.449, 15.41), (-5.479, 2.449, 15.5), (-4.989, 2.449, 15.5), (-5.234, 2.449, 15.54), (-4.989, 2.449, 13.67), (-5.479, 2.449, 13.67), (-5.234, 2.449, 13.64), (-4.761, 2.449, 13.77), (-5.708, 2.449, 13.77), (-5.347, 3.791, 14.17), (-5.122, 3.791, 14.17), (-5.234, 3.791, 14.15), (-5.452, 3.791, 14.21), (-5.017, 3.791, 14.21), (-4.927, 3.791, 14.28), (-5.542, 3.791, 14.28), (-4.858, 3.791, 14.37), (-5.611, 3.791, 14.37), (-5.654, 3.791, 14.48), (-4.814, 3.791, 14.48), (-4.8, 3.791, 14.59), (-5.669, 3.791, 14.59), (-5.654, 3.791, 14.7), (-4.814, 3.791, 14.7), (-5.611, 3.791, 14.81), (-4.858, 3.791, 14.81), (-5.542, 3.791, 14.9), (-4.927, 3.791, 14.9), (-5.017, 3.791, 14.96), (-5.452, 3.791, 14.96), (-5.347, 3.791, 15.01), (-5.122, 3.791, 15.01), (-5.234, 3.791, 15.02), (-5.172, 2.37, 14.82), (-5.224, 2.201, 15.77), (-5.172, 2.132, 14.82), (-5.224, 2.301, 15.77), (-5.245, 2.201, 15.77), (-5.297, 2.37, 14.82), (-5.297, 2.132, 14.82), (-5.245, 2.301, 15.77), (-5.172, 2.132, 14.35), (-5.297, 2.132, 14.35), (-5.234, 2.132, 14.35), (-5.113, 2.132, 14.38), (-5.356, 2.132, 14.38), (-5.063, 2.132, 14.42), (-5.406, 2.132, 14.42), (-5.024, 2.132, 14.47), (-5.444, 2.132, 14.47), (-5.469, 2.132, 14.53), (-5.0, 2.132, 14.53), (-4.992, 2.132, 14.59), (-5.477, 2.132, 14.59), (-5.0, 2.132, 14.65), (-5.469, 2.132, 14.65), (-5.444, 2.132, 14.71), (-5.024, 2.132, 14.71), (-5.406, 2.132, 14.76), (-5.063, 2.132, 14.76), (-5.113, 2.132, 14.8), (-5.356, 2.132, 14.8), (-5.297, 2.37, 14.35), (-5.172, 2.37, 14.35), (-5.234, 2.37, 14.35), (-5.356, 2.37, 14.38), (-5.113, 2.37, 14.38), (-5.406, 2.37, 14.42), (-5.234, 2.37, 14.41), (-5.28, 2.37, 14.42), (-5.324, 2.37, 14.43), (-5.444, 2.37, 14.47), (-5.36, 2.37, 14.46), (-5.389, 2.37, 14.5), (-5.469, 2.37, 14.53), (-5.407, 2.37, 14.54), (-5.477, 2.37, 14.59), (-5.413, 2.37, 14.59), (-5.469, 2.37, 14.65), (-5.407, 2.37, 14.63), (-5.389, 2.37, 14.68), (-5.444, 2.37, 14.71), (-5.36, 2.37, 14.71), (-5.406, 2.37, 14.76), (-5.324, 2.37, 14.74), (-5.28, 2.37, 14.76), (-5.356, 2.37, 14.8), (-5.234, 2.37, 14.77), (-5.113, 2.37, 14.8), (-5.063, 2.37, 14.42), (-5.188, 2.37, 14.42), (-5.145, 2.37, 14.43), (-5.024, 2.37, 14.47), (-5.108, 2.37, 14.46), (-5.08, 2.37, 14.5), (-5.0, 2.37, 14.53), (-5.062, 2.37, 14.54), (-4.992, 2.37, 14.59), (-5.056, 2.37, 14.59), (-5.062, 2.37, 14.63), (-5.0, 2.37, 14.65), (-5.08, 2.37, 14.68), (-5.024, 2.37, 14.71), (-5.108, 2.37, 14.71), (-5.063, 2.37, 14.76), (-5.145, 2.37, 14.74), (-5.188, 2.37, 14.76), (-4.823, 2.132, 13.05), (-5.234, 1.973, 13.22), (-5.234, 2.132, 13.0), (-4.881, 1.973, 13.27), (-5.588, 1.973, 13.27), (-6.028, 2.132, 13.21), (-5.645, 2.132, 13.05), (-5.917, 1.973, 13.41), (-6.417, 1.973, 13.91), (-6.768, 2.132, 14.18), (-6.609, 2.132, 13.79), (-6.553, 1.973, 14.23), (-6.2, 1.973, 15.55), (-6.609, 2.132, 15.38), (-6.417, 1.973, 15.27), (-6.357, 2.132, 15.71), (-4.441, 2.132, 13.21), (-4.552, 1.973, 13.41), (-3.701, 2.132, 15.0), (-4.052, 1.973, 15.27), (-3.916, 1.973, 14.94), (-3.859, 2.132, 15.38), (-4.269, 1.973, 15.55), (-4.112, 2.132, 15.71), (-6.768, 2.132, 15.0), (-6.553, 1.973, 14.94), (-6.2, 1.973, 13.62), (-6.357, 2.132, 13.47), (-4.823, 2.132, 16.12), (-5.234, 1.973, 15.95), (-4.881, 1.973, 15.91), (-5.234, 2.132, 16.18), (-3.869, 1.973, 14.59), (-3.647, 2.132, 14.59), (-6.822, 2.132, 14.59), (-6.6, 1.973, 14.59), (-5.645, 2.132, 16.12), (-5.588, 1.973, 15.91), (-4.112, 2.132, 13.47), (-4.269, 1.973, 13.62), (-5.917, 1.973, 15.77), (-6.028, 2.132, 15.96), (-4.552, 1.973, 15.77), (-4.441, 2.132, 15.96), (-3.701, 2.132, 14.18), (-4.052, 1.973, 13.91), (-3.859, 2.132, 13.79), (-3.916, 1.973, 14.23)], [], [(0, 1, 2), (1, 0, 3), (1, 3, 4), (4, 3, 5), (4, 5, 6), (6, 5, 7), (6, 7, 8), (8, 7, 9), (8, 9, 10), (10, 9, 11), (11, 9, 12), (11, 12, 13), (13, 12, 14), (13, 14, 15), (0, 16, 17), (16, 0, 2), (16, 2, 18), (16, 18, 19), (19, 18, 20), (19, 20, 21), (21, 20, 22), (21, 22, 23), (23, 22, 24), (23, 24, 25), (23, 25, 26), (26, 25, 27), (26, 27, 28), (28, 27, 29), (28, 29, 30), (30, 29, 15), (30, 15, 14), (30, 14, 31), (32, 27, 25), (27, 32, 33), (34, 1, 35), (1, 34, 2), (36, 6, 8), (6, 36, 37), (13, 38, 11), (38, 13, 39), (35, 4, 40), (4, 35, 1), (38, 10, 11), (10, 38, 41), (27, 42, 29), (42, 27, 33), (41, 8, 10), (8, 41, 36), (37, 4, 6), (4, 37, 40), (43, 2, 34), (2, 43, 18), (35, 43, 34), (43, 35, 44), (44, 35, 45), (45, 35, 40), (45, 40, 46), (46, 40, 37), (46, 37, 47), (47, 37, 36), (47, 36, 48), (48, 36, 41), (48, 41, 49), (49, 41, 50), (50, 41, 38), (50, 38, 51), (51, 38, 39), (51, 39, 52), (43, 53, 54), (53, 43, 44), (54, 53, 55), (54, 55, 56), (56, 55, 57), (56, 57, 58), (58, 57, 59), (58, 59, 60), (58, 60, 32), (32, 60, 61), (32, 61, 33), (33, 61, 62), (33, 62, 42), (42, 62, 52), (42, 52, 39), (42, 39, 63), (56, 24, 22), (24, 56, 58), (58, 25, 24), (25, 58, 32), (15, 39, 13), (39, 15, 63), (29, 63, 15), (63, 29, 42), (54, 18, 43), (18, 54, 20), (54, 22, 20), (22, 54, 56), (64, 65, 66), (65, 64, 67), (67, 64, 68), (68, 64, 69), (68, 69, 70), (70, 69, 71), (70, 71, 72), (72, 71, 73), (72, 73, 74), (74, 73, 75), (74, 75, 76), (76, 75, 77), (77, 75, 78), (77, 78, 79), (79, 78, 80), (79, 80, 81), (81, 80, 82), (82, 80, 83), (65, 84, 85), (84, 65, 67), (85, 84, 86), (85, 86, 87), (87, 86, 88), (87, 88, 89), (89, 88, 90), (89, 90, 91), (89, 91, 92), (92, 91, 93), (92, 93, 94), (94, 93, 95), (94, 95, 82), (82, 95, 81), (26, 78, 75), (78, 26, 28), (16, 66, 17), (66, 16, 64), (19, 71, 69), (71, 19, 21), (83, 14, 82), (14, 83, 31), (19, 64, 16), (64, 19, 69), (21, 73, 71), (73, 21, 23), (7, 87, 89), (87, 7, 5), (0, 85, 3), (85, 0, 65), (23, 75, 73), (75, 23, 26), (80, 31, 83), (31, 80, 30), (17, 65, 0), (65, 17, 66), (78, 30, 80), (30, 78, 28), (12, 92, 94), (92, 12, 9), (9, 89, 92), (89, 9, 7), (5, 85, 87), (85, 5, 3), (82, 12, 94), (12, 82, 14), (68, 84, 67), (84, 68, 70), (84, 70, 86), (86, 70, 72), (86, 72, 88), (88, 72, 74), (88, 74, 90), (90, 74, 91), (91, 74, 76), (91, 76, 93), (93, 76, 77), (93, 77, 79), (93, 79, 95), (95, 79, 81), (91, 96, 97), (96, 91, 90), (93, 97, 98), (97, 93, 91), (99, 93, 98), (93, 99, 95), (100, 95, 99), (95, 100, 81), (101, 81, 100), (81, 101, 79), (102, 79, 101), (79, 102, 77), (76, 102, 103), (102, 76, 77), (74, 103, 104), (103, 74, 76), (105, 74, 104), (74, 105, 72), (106, 72, 105), (72, 106, 70), (70, 107, 68), (107, 70, 106), (68, 108, 67), (108, 68, 107), (67, 109, 84), (109, 67, 108), (84, 110, 86), (110, 84, 109), (111, 86, 110), (86, 111, 88), (96, 88, 111), (88, 96, 90), (112, 113, 114), (113, 112, 115), (116, 114, 117), (114, 116, 112), (118, 116, 117), (116, 118, 119), (120, 119, 118), (119, 120, 121), (122, 121, 120), (121, 122, 123), (124, 123, 122), (123, 124, 125), (126, 124, 127), (124, 126, 125), (128, 127, 129), (127, 128, 126), (130, 128, 129), (128, 130, 131), (132, 131, 130), (131, 132, 133), (134, 132, 135), (132, 134, 133), (136, 135, 137), (135, 136, 134), (138, 137, 139), (137, 138, 136), (140, 139, 141), (139, 140, 138), (142, 140, 141), (140, 142, 143), (113, 143, 142), (143, 113, 115), (114, 144, 145), (144, 114, 113), (117, 145, 146), (145, 117, 114), (147, 117, 146), (117, 147, 118), (148, 118, 147), (118, 148, 120), (149, 120, 148), (120, 149, 122), (150, 122, 149), (122, 150, 124), (127, 150, 151), (150, 127, 124), (129, 151, 152), (151, 129, 127), (153, 129, 152), (129, 153, 130), (154, 130, 153), (130, 154, 132), (135, 154, 155), (154, 135, 132), (137, 155, 156), (155, 137, 135), (139, 156, 157), (156, 139, 137), (141, 157, 158), (157, 141, 139), (159, 141, 158), (141, 159, 142), (144, 142, 159), (142, 144, 113), (160, 144, 161), (144, 160, 145), (162, 145, 160), (145, 162, 146), (163, 146, 162), (146, 163, 147), (164, 147, 163), (147, 164, 148), (165, 148, 164), (148, 165, 149), (166, 149, 165), (149, 166, 150), (150, 167, 151), (167, 150, 166), (151, 168, 152), (168, 151, 167), (152, 169, 153), (169, 152, 168), (153, 170, 154), (170, 153, 169), (155, 170, 171), (170, 155, 154), (156, 171, 172), (171, 156, 155), (157, 172, 173), (172, 157, 156), (158, 173, 174), (173, 158, 157), (175, 158, 174), (158, 175, 159), (161, 159, 175), (159, 161, 144), (176, 161, 177), (161, 176, 160), (178, 160, 176), (160, 178, 162), (179, 162, 178), (162, 179, 163), (180, 163, 179), (163, 180, 164), (181, 164, 180), (164, 181, 165), (182, 165, 181), (165, 182, 166), (166, 183, 167), (183, 166, 182), (167, 184, 168), (184, 167, 183), (168, 185, 169), (185, 168, 184), (169, 186, 170), (186, 169, 185), (171, 186, 187), (186, 171, 170), (172, 187, 188), (187, 172, 171), (173, 188, 189), (188, 173, 172), (174, 189, 190), (189, 174, 173), (191, 174, 190), (174, 191, 175), (177, 175, 191), (175, 177, 161), (192, 177, 193), (177, 192, 176), (194, 176, 192), (176, 194, 178), (179, 194, 195), (194, 179, 178), (180, 195, 196), (195, 180, 179), (181, 196, 197), (196, 181, 180), (182, 197, 198), (197, 182, 181), (182, 199, 183), (199, 182, 198), (183, 200, 184), (200, 183, 199), (184, 201, 185), (201, 184, 200), (185, 202, 186), (202, 185, 201), (203, 186, 202), (186, 203, 187), (204, 187, 203), (187, 204, 188), (205, 188, 204), (188, 205, 189), (206, 189, 205), (189, 206, 190), (207, 190, 206), (190, 207, 191), (193, 191, 207), (191, 193, 177), (208, 193, 209), (193, 208, 192), (210, 192, 208), (192, 210, 194), (195, 210, 211), (210, 195, 194), (196, 211, 212), (211, 196, 195), (197, 212, 213), (212, 197, 196), (198, 213, 214), (213, 198, 197), (198, 215, 199), (215, 198, 214), (199, 216, 200), (216, 199, 215), (200, 217, 201), (217, 200, 216), (201, 218, 202), (218, 201, 217), (219, 202, 218), (202, 219, 203), (220, 203, 219), (203, 220, 204), (221, 204, 220), (204, 221, 205), (222, 205, 221), (205, 222, 206), (223, 206, 222), (206, 223, 207), (209, 207, 223), (207, 209, 193), (224, 209, 225), (209, 224, 208), (226, 208, 224), (208, 226, 210), (211, 226, 227), (226, 211, 210), (212, 227, 228), (227, 212, 211), (213, 228, 229), (228, 213, 212), (214, 229, 230), (229, 214, 213), (214, 231, 215), (231, 214, 230), (215, 232, 216), (232, 215, 231), (216, 233, 217), (233, 216, 232), (217, 234, 218), (234, 217, 233), (235, 218, 234), (218, 235, 219), (236, 219, 235), (219, 236, 220), (237, 220, 236), (220, 237, 221), (238, 221, 237), (221, 238, 222), (239, 222, 238), (222, 239, 223), (225, 223, 239), (223, 225, 209), (240, 225, 241), (225, 240, 224), (242, 224, 240), (224, 242, 226), (227, 242, 243), (242, 227, 226), (228, 243, 244), (243, 228, 227), (229, 244, 245), (244, 229, 228), (230, 245, 246), (245, 230, 229), (230, 247, 231), (247, 230, 246), (231, 248, 232), (248, 231, 247), (232, 249, 233), (249, 232, 248), (233, 250, 234), (250, 233, 249), (251, 234, 250), (234, 251, 235), (252, 235, 251), (235, 252, 236), (253, 236, 252), (236, 253, 237), (254, 237, 253), (237, 254, 238), (255, 238, 254), (238, 255, 239), (241, 239, 255), (239, 241, 225), (256, 241, 257), (241, 256, 240), (258, 240, 256), (240, 258, 242), (243, 258, 259), (258, 243, 242), (244, 259, 260), (259, 244, 243), (245, 260, 261), (260, 245, 244), (246, 261, 262), (261, 246, 245), (246, 263, 247), (263, 246, 262), (247, 264, 248), (264, 247, 263), (248, 265, 249), (265, 248, 264), (249, 266, 250), (266, 249, 265), (267, 250, 266), (250, 267, 251), (268, 251, 267), (251, 268, 252), (269, 252, 268), (252, 269, 253), (270, 253, 269), (253, 270, 254), (271, 254, 270), (254, 271, 255), (257, 255, 271), (255, 257, 241), (272, 256, 257), (256, 272, 273), (273, 258, 256), (258, 273, 274), (259, 274, 275), (274, 259, 258), (260, 275, 276), (275, 260, 259), (261, 276, 277), (276, 261, 260), (262, 277, 278), (277, 262, 261), (262, 279, 263), (279, 262, 278), (263, 280, 264), (280, 263, 279), (264, 281, 265), (281, 264, 280), (265, 282, 266), (282, 265, 281), (283, 266, 282), (266, 283, 267), (284, 267, 283), (267, 284, 268), (285, 268, 284), (268, 285, 269), (286, 269, 285), (269, 286, 270), (286, 271, 270), (271, 286, 287), (287, 257, 271), (257, 287, 272), (288, 272, 289), (272, 288, 273), (290, 273, 288), (273, 290, 274), (275, 290, 291), (290, 275, 274), (276, 291, 292), (291, 276, 275), (277, 292, 293), (292, 277, 276), (278, 293, 294), (293, 278, 277), (278, 295, 279), (295, 278, 294), (279, 296, 280), (296, 279, 295), (280, 297, 281), (297, 280, 296), (281, 298, 282), (298, 281, 297), (299, 282, 298), (282, 299, 283), (300, 283, 299), (283, 300, 284), (301, 284, 300), (284, 301, 285), (302, 285, 301), (285, 302, 286), (303, 286, 302), (286, 303, 287), (289, 287, 303), (287, 289, 272), (304, 289, 305), (289, 304, 288), (306, 288, 304), (288, 306, 290), (291, 306, 307), (306, 291, 290), (292, 307, 308), (307, 292, 291), (293, 308, 309), (308, 293, 292), (294, 309, 310), (309, 294, 293), (294, 311, 295), (311, 294, 310), (295, 312, 296), (312, 295, 311), (296, 313, 297), (313, 296, 312), (297, 314, 298), (314, 297, 313), (299, 314, 315), (314, 299, 298), (300, 315, 316), (315, 300, 299), (301, 316, 317), (316, 301, 300), (302, 317, 318), (317, 302, 301), (319, 302, 318), (302, 319, 303), (305, 303, 319), (303, 305, 289), (320, 305, 321), (305, 320, 304), (322, 304, 320), (304, 322, 306), (323, 306, 322), (306, 323, 307), (324, 307, 323), (307, 324, 308), (325, 308, 324), (308, 325, 309), (326, 309, 325), (309, 326, 310), (310, 327, 311), (327, 310, 326), (311, 328, 312), (328, 311, 327), (312, 329, 313), (329, 312, 328), (313, 330, 314), (330, 313, 329), (315, 330, 331), (330, 315, 314), (316, 331, 332), (331, 316, 315), (317, 332, 333), (332, 317, 316), (318, 333, 334), (333, 318, 317), (335, 318, 334), (318, 335, 319), (321, 319, 335), (319, 321, 305), (336, 321, 337), (321, 336, 320), (338, 320, 336), (320, 338, 322), (339, 322, 338), (322, 339, 323), (340, 323, 339), (323, 340, 324), (341, 324, 340), (324, 341, 325), (342, 325, 341), (325, 342, 326), (326, 343, 327), (343, 326, 342), (327, 344, 328), (344, 327, 343), (328, 345, 329), (345, 328, 344), (329, 346, 330), (346, 329, 345), (331, 346, 347), (346, 331, 330), (332, 347, 348), (347, 332, 331), (333, 348, 349), (348, 333, 332), (334, 349, 350), (349, 334, 333), (351, 334, 350), (334, 351, 335), (337, 335, 351), (335, 337, 321), (352, 337, 353), (337, 352, 336), (354, 336, 352), (336, 354, 338), (355, 338, 354), (338, 355, 339), (356, 339, 355), (339, 356, 340), (357, 340, 356), (340, 357, 341), (358, 341, 357), (341, 358, 342), (342, 359, 343), (359, 342, 358), (343, 360, 344), (360, 343, 359), (344, 361, 345), (361, 344, 360), (345, 362, 346), (362, 345, 361), (347, 362, 363), (362, 347, 346), (348, 363, 364), (363, 348, 347), (349, 364, 365), (364, 349, 348), (350, 365, 366), (365, 350, 349), (367, 350, 366), (350, 367, 351), (353, 351, 367), (351, 353, 337), (368, 353, 369), (353, 368, 352), (370, 352, 368), (352, 370, 354), (371, 354, 370), (354, 371, 355), (372, 355, 371), (355, 372, 356), (373, 356, 372), (356, 373, 357), (374, 357, 373), (357, 374, 358), (359, 374, 375), (374, 359, 358), (359, 376, 360), (376, 359, 375), (360, 377, 361), (377, 360, 376), (361, 378, 362), (378, 361, 377), (363, 378, 379), (378, 363, 362), (364, 379, 380), (379, 364, 363), (365, 380, 381), (380, 365, 364), (366, 381, 382), (381, 366, 365), (383, 366, 382), (366, 383, 367), (369, 367, 383), (367, 369, 353), (384, 385, 386), (385, 384, 376), (376, 384, 377), (377, 384, 387), (377, 387, 378), (378, 387, 388), (378, 388, 379), (379, 388, 389), (379, 389, 380), (380, 389, 381), (381, 389, 390), (381, 390, 382), (382, 390, 391), (382, 391, 383), (383, 391, 392), (383, 392, 369), (385, 375, 393), (375, 385, 376), (393, 375, 374), (393, 374, 394), (394, 374, 373), (394, 373, 395), (395, 373, 372), (395, 372, 371), (395, 371, 396), (396, 371, 370), (396, 370, 397), (397, 370, 368), (397, 368, 398), (398, 368, 369), (398, 369, 392), (398, 392, 399), (400, 401, 402), (401, 400, 403), (403, 400, 404), (404, 400, 405), (404, 405, 406), (406, 405, 407), (406, 407, 408), (408, 407, 409), (408, 409, 410), (410, 409, 411), (410, 411, 412), (412, 411, 413), (413, 411, 414), (413, 414, 415), (415, 414, 416), (415, 416, 417), (401, 418, 419), (418, 401, 403), (419, 418, 420), (419, 420, 421), (421, 420, 422), (421, 422, 423), (423, 422, 424), (423, 424, 425), (423, 425, 426), (426, 425, 427), (426, 427, 428), (428, 427, 429), (428, 429, 430), (430, 429, 417), (430, 417, 416), (430, 416, 431), (416, 397, 398), (397, 416, 414), (416, 399, 431), (399, 416, 398), (431, 392, 430), (392, 431, 399), (430, 391, 428), (391, 430, 392), (391, 426, 428), (426, 391, 390), (390, 423, 426), (423, 390, 389), (389, 421, 423), (421, 389, 388), (388, 419, 421), (419, 388, 387), (384, 419, 387), (419, 384, 401), (386, 401, 384), (401, 386, 402), (385, 402, 386), (402, 385, 400), (393, 400, 385), (400, 393, 405), (405, 394, 407), (394, 405, 393), (407, 395, 409), (395, 407, 394), (409, 396, 411), (396, 409, 395), (411, 397, 414), (397, 411, 396), (368, 417, 369), (417, 368, 415), (370, 415, 368), (415, 370, 413), (370, 412, 413), (412, 370, 371), (371, 410, 412), (410, 371, 372), (372, 408, 410), (408, 372, 373), (373, 406, 408), (406, 373, 374), (404, 374, 375), (374, 404, 406), (403, 375, 376), (375, 403, 404), (403, 377, 418), (377, 403, 376), (420, 377, 378), (377, 420, 418), (420, 379, 422), (379, 420, 378), (422, 380, 424), (380, 422, 379), (424, 381, 425), (381, 424, 380), (425, 382, 427), (382, 425, 381), (383, 427, 382), (427, 383, 429), (369, 429, 383), (429, 369, 417), (432, 433, 434), (433, 432, 402), (402, 432, 401), (401, 432, 435), (401, 435, 419), (419, 435, 436), (419, 436, 421), (421, 436, 437), (421, 437, 423), (423, 437, 438), (423, 438, 426), (426, 438, 428), (428, 438, 439), (428, 439, 430), (430, 439, 440), (430, 440, 431), (433, 400, 441), (400, 433, 402), (441, 400, 405), (441, 405, 442), (442, 405, 407), (442, 407, 443), (443, 407, 409), (443, 409, 411), (443, 411, 444), (444, 411, 414), (444, 414, 445), (445, 414, 416), (445, 416, 446), (446, 416, 431), (446, 431, 440), (446, 440, 447), (448, 449, 450), (449, 448, 451), (451, 448, 452), (452, 448, 453), (452, 453, 454), (454, 453, 455), (454, 455, 456), (456, 455, 457), (456, 457, 458), (458, 457, 459), (458, 459, 460), (460, 459, 461), (461, 459, 462), (461, 462, 463), (463, 462, 464), (463, 464, 465), (449, 466, 467), (466, 449, 451), (467, 466, 468), (467, 468, 469), (469, 468, 470), (469, 470, 471), (471, 470, 472), (471, 472, 473), (471, 473, 474), (474, 473, 475), (474, 475, 476), (476, 475, 477), (476, 477, 478), (478, 477, 465), (478, 465, 464), (478, 464, 479), (459, 445, 462), (445, 459, 444), (464, 445, 446), (445, 464, 462), (479, 446, 447), (446, 479, 464), (478, 447, 440), (447, 478, 479), (476, 440, 439), (440, 476, 478), (439, 474, 476), (474, 439, 438), (438, 471, 474), (471, 438, 437), (437, 469, 471), (469, 437, 436), (436, 467, 469), (467, 436, 435), (432, 467, 435), (467, 432, 449), (434, 449, 432), (449, 434, 450), (433, 450, 434), (450, 433, 448), (441, 448, 433), (448, 441, 453), (453, 442, 455), (442, 453, 441), (455, 443, 457), (443, 455, 442), (457, 444, 459), (444, 457, 443), (414, 463, 416), (463, 414, 461), (414, 460, 461), (460, 414, 411), (411, 458, 460), (458, 411, 409), (409, 456, 458), (456, 409, 407), (407, 454, 456), (454, 407, 405), (452, 405, 400), (405, 452, 454), (451, 400, 402), (400, 451, 452), (466, 402, 401), (402, 466, 451), (468, 401, 419), (401, 468, 466), (468, 421, 470), (421, 468, 419), (470, 423, 472), (423, 470, 421), (472, 426, 473), (426, 472, 423), (473, 428, 475), (428, 473, 426), (430, 475, 428), (475, 430, 477), (431, 477, 430), (477, 431, 465), (416, 465, 431), (465, 416, 463), (480, 481, 482), (481, 480, 483), (481, 483, 484), (484, 483, 485), (485, 483, 486), (485, 486, 487), (485, 487, 488), (488, 487, 489), (488, 489, 490), (490, 489, 491), (490, 491, 492), (492, 491, 493), (492, 493, 494), (494, 493, 495), (491, 49, 50), (49, 491, 489), (61, 494, 62), (494, 61, 492), (484, 57, 55), (57, 484, 485), (484, 53, 481), (53, 484, 55), (487, 47, 48), (47, 487, 486), (480, 46, 483), (46, 480, 45), (489, 48, 49), (48, 489, 487), (486, 46, 47), (46, 486, 483), (485, 59, 57), (59, 485, 488), (488, 60, 59), (60, 488, 490), (62, 495, 52), (495, 62, 494), (51, 491, 50), (491, 51, 493), (481, 44, 482), (44, 481, 53), (482, 45, 480), (45, 482, 44), (490, 61, 60), (61, 490, 492), (52, 493, 51), (493, 52, 495), (97, 115, 112), (115, 97, 96), (98, 112, 116), (112, 98, 97), (119, 98, 116), (98, 119, 99), (121, 99, 119), (99, 121, 100), (123, 100, 121), (100, 123, 101), (125, 101, 123), (101, 125, 102), (103, 125, 126), (125, 103, 102), (104, 126, 128), (126, 104, 103), (131, 104, 128), (104, 131, 105), (133, 105, 131), (105, 133, 106), (107, 133, 134), (133, 107, 106), (108, 134, 136), (134, 108, 107), (109, 136, 138), (136, 109, 108), (110, 138, 140), (138, 110, 109), (143, 110, 140), (110, 143, 111), (115, 111, 143), (111, 115, 96), (496, 497, 498), (497, 496, 499), (500, 501, 502), (501, 500, 503), (504, 505, 506), (505, 504, 507), (508, 501, 509), (501, 508, 502), (499, 510, 511), (510, 499, 512), (512, 499, 496), (496, 513, 512), (514, 515, 516), (515, 514, 517), (518, 519, 520), (519, 518, 521), (514, 522, 517), (522, 514, 523), (520, 524, 525), (524, 520, 519), (518, 526, 527), (526, 518, 528), (528, 518, 529), (529, 518, 530), (530, 518, 516), (516, 518, 514), (514, 518, 523), (523, 518, 531), (531, 518, 525), (525, 518, 520), (527, 521, 518), (521, 527, 532), (530, 533, 529), (533, 530, 534), (523, 535, 522), (535, 523, 531), (525, 535, 531), (535, 525, 524), (533, 528, 529), (528, 533, 536), (528, 537, 526), (537, 528, 536), (537, 521, 532), (521, 537, 536), (521, 536, 533), (521, 533, 534), (521, 534, 515), (521, 515, 517), (521, 517, 522), (521, 522, 535), (521, 535, 524), (521, 524, 519), (507, 500, 505), (500, 507, 503), (498, 513, 496), (513, 498, 538), (513, 538, 539), (513, 539, 506), (513, 506, 505), (513, 505, 500), (513, 500, 502), (513, 502, 508), (513, 508, 540), (513, 540, 541), (513, 541, 542), (537, 543, 526), (543, 537, 532), (543, 532, 544), (544, 532, 545), (526, 546, 527), (546, 526, 543), (527, 546, 545), (527, 545, 532), (547, 539, 538), (539, 547, 548), (511, 497, 499), (497, 511, 547), (547, 511, 548), (548, 511, 504), (504, 511, 507), (507, 511, 503), (503, 511, 501), (501, 511, 509), (509, 511, 549), (549, 511, 550), (550, 511, 551), (539, 504, 506), (504, 539, 548), (497, 538, 498), (538, 497, 547), (515, 530, 516), (530, 515, 534), (552, 553, 554), (553, 552, 555), (552, 556, 555), (556, 552, 557), (557, 552, 512), (557, 512, 558), (557, 558, 559), (556, 553, 555), (553, 556, 560), (561, 562, 563), (562, 561, 564), (561, 543, 544), (543, 561, 563), (561, 545, 564), (545, 561, 544), (546, 564, 545), (564, 546, 562), (543, 562, 546), (562, 543, 563), (565, 511, 510), (511, 565, 551), (542, 512, 513), (512, 542, 558), (508, 557, 540), (557, 508, 556), (556, 508, 509), (560, 549, 566), (549, 560, 509), (509, 560, 556), (512, 554, 510), (554, 512, 552), (560, 554, 553), (554, 560, 566), (554, 566, 510), (510, 566, 567), (510, 567, 565), (557, 541, 540), (541, 557, 559), (549, 567, 566), (567, 549, 550), (541, 558, 542), (558, 541, 559), (567, 551, 565), (551, 567, 550), (568, 569, 570), (569, 568, 571), (569, 572, 573), (572, 569, 571), (574, 575, 576), (575, 574, 577), (578, 579, 580), (579, 578, 570), (580, 579, 581), (579, 570, 582), (582, 570, 583), (583, 570, 569), (583, 569, 584), (584, 569, 585), (585, 569, 586), (580, 587, 588), (587, 580, 581), (588, 587, 589), (588, 589, 590), (588, 590, 577), (588, 577, 573), (573, 577, 574), (573, 574, 586), (573, 586, 569), (572, 588, 573), (588, 572, 591), (592, 593, 594), (593, 592, 591), (594, 593, 595), (593, 591, 596), (596, 591, 597), (597, 591, 572), (597, 572, 598), (598, 572, 599), (599, 572, 600), (594, 601, 568), (601, 594, 595), (568, 601, 602), (568, 602, 603), (568, 603, 604), (568, 604, 571), (571, 604, 605), (571, 605, 600), (571, 600, 572), (583, 606, 607), (606, 583, 584), (608, 586, 609), (586, 608, 585), (582, 607, 610), (607, 582, 583), (584, 608, 606), (608, 584, 585), (589, 611, 612), (611, 589, 587), (581, 611, 587), (611, 581, 613), (579, 613, 581), (613, 579, 614), (579, 610, 614), (610, 579, 582), (590, 612, 615), (612, 590, 589), (614, 611, 613), (611, 614, 610), (611, 610, 612), (612, 610, 607), (612, 607, 615), (615, 607, 606), (615, 606, 575), (575, 606, 608), (575, 608, 576), (576, 608, 609), (603, 584, 583), (584, 603, 604), (604, 585, 584), (585, 604, 605), (585, 600, 586), (600, 585, 605), (586, 599, 574), (599, 586, 600), (599, 577, 574), (577, 599, 598), (598, 590, 577), (590, 598, 597), (597, 589, 590), (589, 597, 596), (596, 587, 589), (587, 596, 593), (595, 587, 593), (587, 595, 581), (601, 581, 595), (581, 601, 579), (601, 582, 579), (582, 601, 602), (602, 583, 582), (583, 602, 603), (594, 570, 578), (570, 594, 568), (594, 580, 592), (580, 594, 578), (609, 574, 576), (574, 609, 586), (591, 580, 588), (580, 591, 592), (577, 615, 575), (615, 577, 590), (616, 605, 604), (605, 616, 617), (600, 618, 599), (618, 600, 619), (620, 596, 597), (596, 620, 621), (621, 593, 596), (593, 621, 622), (623, 602, 601), (602, 623, 624), (625, 604, 603), (604, 625, 616), (618, 598, 599), (598, 618, 626), (624, 603, 602), (603, 624, 625), (627, 593, 622), (593, 627, 595), (623, 595, 627), (595, 623, 601), (626, 597, 598), (597, 626, 620), (605, 619, 600), (619, 605, 617), (622, 623, 627), (623, 622, 621), (623, 621, 624), (624, 621, 620), (624, 620, 625), (625, 620, 626), (625, 626, 616), (616, 626, 618), (616, 618, 617), (617, 618, 619), (628, 629, 630), (629, 628, 631), (632, 633, 634), (633, 632, 635), (636, 630, 637), (630, 636, 628), (634, 638, 639), (638, 634, 633), (640, 632, 641), (632, 640, 635), (631, 642, 629), (642, 631, 643), (644, 645, 646), (645, 644, 647), (638, 637, 639), (637, 638, 636), (643, 644, 648), (644, 643, 631), (644, 631, 647), (647, 631, 628), (647, 628, 649), (649, 628, 636), (649, 636, 640), (640, 636, 638), (640, 638, 635), (635, 638, 633), (649, 641, 650), (641, 649, 640), (647, 650, 645), (650, 647, 649), (648, 642, 643), (642, 648, 651), (644, 651, 648), (651, 644, 646), (639, 626, 618), (626, 639, 637), (641, 617, 616), (617, 641, 632), (630, 621, 620), (621, 630, 629), (619, 639, 618), (639, 619, 634), (651, 622, 642), (622, 651, 627), (650, 616, 625), (616, 650, 641), (646, 627, 651), (627, 646, 623), (629, 622, 621), (622, 629, 642), (645, 625, 624), (625, 645, 650), (637, 620, 626), (620, 637, 630), (617, 634, 619), (634, 617, 632), (646, 624, 623), (624, 646, 645), (652, 653, 654), (653, 652, 655), (629, 620, 621), (620, 629, 630), (656, 657, 658), (657, 656, 659), (654, 623, 660), (623, 654, 653), (660, 623, 627), (623, 653, 624), (624, 653, 625), (625, 653, 656), (625, 656, 616), (616, 656, 617), (617, 656, 619), (660, 622, 661), (622, 660, 627), (661, 622, 621), (661, 621, 620), (661, 620, 626), (661, 626, 658), (658, 626, 618), (658, 618, 619), (658, 619, 656), (650, 624, 625), (624, 650, 645), (632, 619, 634), (619, 632, 617), (632, 616, 617), (616, 632, 641), (630, 626, 620), (626, 630, 637), (642, 621, 622), (621, 642, 629), (662, 642, 652), (642, 662, 663), (652, 642, 651), (642, 663, 629), (629, 663, 630), (630, 663, 657), (630, 657, 637), (637, 657, 639), (639, 657, 634), (652, 646, 655), (646, 652, 651), (655, 646, 645), (655, 645, 650), (655, 650, 641), (655, 641, 659), (659, 641, 632), (659, 632, 634), (659, 634, 657), (634, 618, 639), (618, 634, 619), (652, 660, 662), (660, 652, 654), (641, 625, 616), (625, 641, 650), (663, 660, 661), (660, 663, 662), (637, 618, 626), (618, 637, 639), (627, 642, 622), (642, 627, 651), (657, 661, 658), (661, 657, 663), (623, 651, 627), (651, 623, 646), (645, 623, 624), (623, 645, 646), (655, 656, 653), (656, 655, 659), (664, 665, 666), (665, 664, 667), (665, 668, 669), (668, 665, 667), (670, 671, 672), (671, 670, 673), (674, 675, 676), (675, 674, 666), (676, 675, 677), (675, 666, 678), (678, 666, 679), (679, 666, 665), (679, 665, 680), (680, 665, 681), (681, 665, 682), (676, 683, 684), (683, 676, 677), (684, 683, 685), (684, 685, 686), (684, 686, 673), (684, 673, 669), (669, 673, 670), (669, 670, 682), (669, 682, 665), (668, 684, 669), (684, 668, 687), (688, 689, 690), (689, 688, 687), (690, 689, 691), (689, 687, 692), (692, 687, 693), (693, 687, 668), (693, 668, 694), (694, 668, 695), (695, 668, 696), (690, 697, 664), (697, 690, 691), (664, 697, 698), (664, 698, 699), (664, 699, 700), (664, 700, 667), (667, 700, 701), (667, 701, 696), (667, 696, 668), (679, 702, 703), (702, 679, 680), (704, 682, 705), (682, 704, 681), (678, 703, 706), (703, 678, 679), (680, 704, 702), (704, 680, 681), (685, 707, 708), (707, 685, 683), (677, 707, 683), (707, 677, 709), (675, 709, 677), (709, 675, 710), (675, 706, 710), (706, 675, 678), (686, 708, 711), (708, 686, 685), (710, 707, 709), (707, 710, 706), (707, 706, 708), (708, 706, 703), (708, 703, 711), (711, 703, 702), (711, 702, 671), (671, 702, 704), (671, 704, 672), (672, 704, 705), (699, 680, 679), (680, 699, 700), (700, 681, 680), (681, 700, 701), (681, 696, 682), (696, 681, 701), (682, 695, 670), (695, 682, 696), (695, 673, 670), (673, 695, 694), (694, 686, 673), (686, 694, 693), (693, 685, 686), (685, 693, 692), (692, 683, 685), (683, 692, 689), (691, 683, 689), (683, 691, 677), (697, 677, 691), (677, 697, 675), (697, 678, 675), (678, 697, 698), (698, 679, 678), (679, 698, 699), (690, 666, 674), (666, 690, 664), (690, 676, 688), (676, 690, 674), (705, 670, 672), (670, 705, 682), (687, 676, 684), (676, 687, 688), (673, 711, 671), (711, 673, 686), (712, 701, 700), (701, 712, 713), (696, 714, 695), (714, 696, 715), (716, 692, 693), (692, 716, 717), (717, 689, 692), (689, 717, 718), (719, 698, 697), (698, 719, 720), (721, 700, 699), (700, 721, 712), (714, 694, 695), (694, 714, 722), (720, 699, 698), (699, 720, 721), (723, 689, 718), (689, 723, 691), (719, 691, 723), (691, 719, 697), (722, 693, 694), (693, 722, 716), (701, 715, 696), (715, 701, 713), (718, 719, 723), (719, 718, 717), (719, 717, 720), (720, 717, 716), (720, 716, 721), (721, 716, 722), (721, 722, 712), (712, 722, 714), (712, 714, 713), (713, 714, 715), (724, 725, 726), (725, 724, 727), (728, 729, 730), (729, 728, 731), (732, 726, 733), (726, 732, 724), (730, 734, 735), (734, 730, 729), (736, 728, 737), (728, 736, 731), (727, 738, 725), (738, 727, 739), (740, 741, 742), (741, 740, 743), (734, 733, 735), (733, 734, 732), (739, 740, 744), (740, 739, 727), (740, 727, 743), (743, 727, 724), (743, 724, 745), (745, 724, 732), (745, 732, 736), (736, 732, 734), (736, 734, 731), (731, 734, 729), (745, 737, 746), (737, 745, 736), (743, 746, 741), (746, 743, 745), (744, 738, 739), (738, 744, 747), (740, 747, 744), (747, 740, 742), (735, 722, 714), (722, 735, 733), (737, 713, 712), (713, 737, 728), (726, 717, 716), (717, 726, 725), (715, 735, 714), (735, 715, 730), (747, 718, 738), (718, 747, 723), (746, 712, 721), (712, 746, 737), (742, 723, 747), (723, 742, 719), (725, 718, 717), (718, 725, 738), (741, 721, 720), (721, 741, 746), (733, 716, 722), (716, 733, 726), (713, 730, 715), (730, 713, 728), (742, 720, 719), (720, 742, 741), (748, 749, 750), (749, 748, 751), (725, 716, 717), (716, 725, 726), (752, 753, 754), (753, 752, 755), (750, 719, 756), (719, 750, 749), (756, 719, 723), (719, 749, 720), (720, 749, 721), (721, 749, 752), (721, 752, 712), (712, 752, 713), (713, 752, 715), (756, 718, 757), (718, 756, 723), (757, 718, 717), (757, 717, 716), (757, 716, 722), (757, 722, 754), (754, 722, 714), (754, 714, 715), (754, 715, 752), (746, 720, 721), (720, 746, 741), (728, 715, 730), (715, 728, 713), (728, 712, 713), (712, 728, 737), (726, 722, 716), (722, 726, 733), (738, 717, 718), (717, 738, 725), (758, 738, 748), (738, 758, 759), (748, 738, 747), (738, 759, 725), (725, 759, 726), (726, 759, 753), (726, 753, 733), (733, 753, 735), (735, 753, 730), (748, 742, 751), (742, 748, 747), (751, 742, 741), (751, 741, 746), (751, 746, 737), (751, 737, 755), (755, 737, 728), (755, 728, 730), (755, 730, 753), (730, 714, 735), (714, 730, 715), (748, 756, 758), (756, 748, 750), (737, 721, 712), (721, 737, 746), (759, 756, 757), (756, 759, 758), (733, 714, 722), (714, 733, 735), (723, 738, 718), (738, 723, 747), (753, 757, 754), (757, 753, 759), (719, 747, 723), (747, 719, 742), (741, 719, 720), (719, 741, 742), (751, 752, 749), (752, 751, 755), (760, 761, 762), (761, 760, 763), (764, 765, 766), (765, 764, 767), (768, 769, 770), (769, 768, 771), (763, 772, 761), (772, 763, 773), (774, 775, 776), (775, 774, 777), (778, 776, 779), (776, 778, 774), (780, 781, 782), (781, 780, 783), (784, 785, 786), (785, 784, 787), (788, 789, 790), (789, 788, 791), (791, 792, 789), (792, 791, 770), (793, 790, 794), (790, 793, 788), (795, 796, 797), (796, 795, 798), (777, 797, 775), (797, 777, 795), (798, 773, 796), (773, 798, 772), (799, 779, 800), (779, 799, 778), (801, 800, 802), (800, 801, 799), (803, 802, 804), (802, 803, 801), (796, 771, 768), (771, 796, 773), (797, 768, 805), (768, 797, 796), (760, 806, 763), (806, 760, 807), (775, 805, 808), (805, 775, 797), (776, 808, 809), (808, 776, 775), (810, 811, 812), (811, 810, 813), (812, 807, 760), (807, 812, 811), (773, 806, 771), (806, 773, 763), (814, 813, 810), (813, 814, 815), (779, 809, 816), (809, 779, 776), (800, 816, 817), (816, 800, 779), (802, 817, 818), (817, 802, 800), (804, 818, 819), (818, 804, 802), (820, 821, 822), (821, 820, 823), (824, 786, 825), (786, 824, 784), (826, 784, 824), (784, 826, 782), (827, 782, 826), (782, 827, 780), (828, 780, 827), (780, 828, 829), (830, 828, 831), (828, 830, 829), (792, 831, 832), (831, 792, 830), (789, 832, 833), (832, 789, 792), (790, 833, 834), (833, 790, 789), (794, 834, 835), (834, 794, 790), (836, 835, 837), (835, 836, 794), (838, 837, 839), (837, 838, 836), (821, 839, 840), (839, 821, 838), (822, 840, 841), (840, 822, 821), (842, 825, 843), (825, 842, 824), (844, 824, 842), (824, 844, 826), (845, 826, 844), (826, 845, 827), (846, 827, 845), (827, 846, 828), (847, 828, 846), (828, 847, 831), (832, 847, 848), (847, 832, 831), (833, 848, 849), (848, 833, 832), (834, 849, 850), (849, 834, 833), (835, 850, 851), (850, 835, 834), (837, 851, 852), (851, 837, 835), (839, 852, 853), (852, 839, 837), (840, 853, 854), (853, 840, 839), (841, 854, 855), (854, 841, 840), (856, 843, 857), (843, 856, 842), (858, 842, 856), (842, 858, 844), (859, 844, 858), (844, 859, 845), (860, 845, 859), (845, 860, 846), (861, 846, 860), (846, 861, 847), (862, 847, 861), (847, 862, 848), (863, 848, 862), (848, 863, 849), (864, 849, 863), (849, 864, 850), (865, 850, 864), (850, 865, 851), (866, 851, 865), (851, 866, 852), (867, 852, 866), (852, 867, 853), (868, 853, 867), (853, 868, 854), (869, 854, 868), (854, 869, 855), (870, 857, 871), (857, 870, 856), (872, 856, 870), (856, 872, 858), (873, 858, 872), (858, 873, 859), (874, 859, 873), (859, 874, 860), (875, 860, 874), (860, 875, 861), (876, 861, 875), (861, 876, 862), (877, 862, 876), (862, 877, 863), (878, 863, 877), (863, 878, 864), (879, 864, 878), (864, 879, 865), (880, 865, 879), (865, 880, 866), (881, 866, 880), (866, 881, 867), (882, 867, 881), (867, 882, 868), (883, 868, 882), (868, 883, 869), (884, 871, 885), (871, 884, 870), (886, 870, 884), (870, 886, 872), (887, 872, 886), (872, 887, 873), (888, 873, 887), (873, 888, 874), (889, 874, 888), (874, 889, 875), (890, 875, 889), (875, 890, 876), (891, 876, 890), (876, 891, 877), (892, 877, 891), (877, 892, 878), (893, 878, 892), (878, 893, 879), (894, 879, 893), (879, 894, 880), (895, 880, 894), (880, 895, 881), (896, 881, 895), (881, 896, 882), (897, 882, 896), (882, 897, 883), (884, 898, 899), (898, 884, 885), (886, 899, 900), (899, 886, 884), (887, 900, 901), (900, 887, 886), (902, 887, 901), (887, 902, 888), (903, 888, 902), (888, 903, 889), (904, 889, 903), (889, 904, 890), (905, 890, 904), (890, 905, 891), (906, 891, 905), (891, 906, 892), (907, 892, 906), (892, 907, 893), (908, 893, 907), (893, 908, 894), (909, 894, 908), (894, 909, 895), (910, 895, 909), (895, 910, 896), (911, 896, 910), (896, 911, 897), (899, 912, 913), (912, 899, 898), (900, 913, 914), (913, 900, 899), (915, 916, 917), (916, 915, 918), (919, 920, 921), (920, 919, 922), (923, 924, 925), (924, 923, 926), (927, 928, 929), (928, 927, 930), (916, 931, 932), (931, 916, 933), (925, 934, 918), (934, 925, 935), (918, 933, 916), (933, 918, 934), (924, 935, 925), (935, 924, 936), (921, 937, 938), (937, 921, 920), (917, 932, 939), (932, 917, 916), (940, 941, 942), (941, 940, 943), (944, 945, 946), (945, 944, 947), (922, 946, 920), (946, 922, 944), (941, 938, 948), (938, 941, 921), (924, 929, 936), (929, 924, 927), (946, 949, 950), (949, 946, 945), (920, 950, 937), (950, 920, 946), (951, 942, 952), (942, 951, 940), (923, 918, 915), (918, 923, 925), (930, 952, 928), (952, 930, 951), (943, 921, 941), (921, 943, 919), (926, 927, 924), (927, 926, 953), (953, 930, 927), (930, 953, 954), (954, 951, 930), (951, 954, 955), (955, 940, 951), (940, 955, 956), (956, 943, 940), (943, 956, 957), (957, 919, 943), (919, 957, 958), (958, 922, 919), (922, 958, 959), (959, 944, 922), (944, 959, 960), (960, 947, 944), (947, 960, 961), (962, 939, 963), (939, 962, 917), (964, 917, 962), (917, 964, 915), (965, 915, 964), (915, 965, 923), (965, 926, 923), (926, 965, 966), (966, 953, 926), (953, 966, 967), (967, 954, 953), (954, 967, 968), (968, 955, 954), (955, 968, 969), (969, 956, 955), (956, 969, 970), (970, 957, 956), (957, 970, 971), (971, 958, 957), (958, 971, 972), (972, 959, 958), (959, 972, 973), (973, 960, 959), (960, 973, 974), (974, 961, 960), (961, 974, 975), (976, 963, 977), (963, 976, 962), (978, 962, 976), (962, 978, 964), (979, 964, 978), (964, 979, 965), (980, 965, 979), (965, 980, 966), (980, 967, 966), (967, 980, 981), (981, 968, 967), (968, 981, 982), (982, 969, 968), (969, 982, 983), (983, 970, 969), (970, 983, 984), (984, 971, 970), (971, 984, 985), (985, 972, 971), (972, 985, 986), (986, 973, 972), (973, 986, 987), (987, 974, 973), (974, 987, 988), (988, 975, 974), (975, 988, 989), (990, 977, 991), (977, 990, 976), (992, 976, 990), (976, 992, 978), (993, 978, 992), (978, 993, 979), (994, 979, 993), (979, 994, 980), (995, 980, 994), (980, 995, 981), (995, 982, 981), (982, 995, 996), (996, 983, 982), (983, 996, 997), (997, 984, 983), (984, 997, 998), (998, 985, 984), (985, 998, 999), (999, 986, 985), (986, 999, 1000), (1000, 987, 986), (987, 1000, 1001), (1001, 988, 987), (988, 1001, 1002), (1002, 989, 988), (989, 1002, 1003), (1004, 991, 1005), (991, 1004, 990), (1006, 990, 1004), (990, 1006, 992), (1007, 992, 1006), (992, 1007, 993), (1008, 993, 1007), (993, 1008, 994), (1009, 994, 1008), (994, 1009, 995), (1009, 996, 995), (996, 1009, 1010), (1010, 997, 996), (997, 1010, 1011), (1011, 998, 997), (998, 1011, 1012), (1012, 999, 998), (999, 1012, 1013), (1013, 1000, 999), (1000, 1013, 1014), (1014, 1001, 1000), (1001, 1014, 1015), (1015, 1002, 1001), (1002, 1015, 1016), (1016, 1003, 1002), (1003, 1016, 1017), (1018, 1005, 1019), (1005, 1018, 1004), (1020, 1004, 1018), (1004, 1020, 1006), (1021, 1006, 1020), (1006, 1021, 1007), (1022, 1007, 1021), (1007, 1022, 1008), (1008, 1023, 1009), (1023, 1008, 1022), (1009, 1024, 1010), (1024, 1009, 1023), (1010, 1025, 1011), (1025, 1010, 1024), (1011, 1026, 1012), (1026, 1011, 1025), (1012, 1027, 1013), (1027, 1012, 1026), (1013, 1028, 1014), (1028, 1013, 1027), (1014, 1029, 1015), (1029, 1014, 1028), (1015, 1030, 1016), (1030, 1015, 1029), (1016, 1031, 1017), (1031, 1016, 1030), (1032, 1019, 1033), (1019, 1032, 1018), (1034, 1018, 1032), (1018, 1034, 1020), (1035, 1020, 1034), (1020, 1035, 1021), (1021, 1036, 1022), (1036, 1021, 1035), (1022, 1037, 1023), (1037, 1022, 1036), (1023, 1038, 1024), (1038, 1023, 1037), (1024, 1039, 1025), (1039, 1024, 1038), (1025, 1040, 1026), (1040, 1025, 1039), (1026, 1041, 1027), (1041, 1026, 1040), (1027, 1042, 1028), (1042, 1027, 1041), (1028, 1043, 1029), (1043, 1028, 1042), (1029, 1044, 1030), (1044, 1029, 1043), (1030, 1045, 1031), (1045, 1030, 1044), (1046, 1032, 1033), (1032, 1046, 1047), (1047, 1034, 1032), (1034, 1047, 1048), (1048, 1035, 1034), (1035, 1048, 1049), (1035, 1050, 1036), (1050, 1035, 1049), (1036, 1051, 1037), (1051, 1036, 1050), (1037, 1052, 1038), (1052, 1037, 1051), (1038, 1053, 1039), (1053, 1038, 1052), (1039, 1054, 1040), (1054, 1039, 1053), (1040, 1055, 1041), (1055, 1040, 1054), (1041, 1056, 1042), (1056, 1041, 1055), (1042, 1057, 1043), (1057, 1042, 1056), (1043, 1058, 1044), (1058, 1043, 1057), (1044, 1059, 1045), (1059, 1044, 1058), (1060, 1047, 1046), (1047, 1060, 1061), (1061, 1048, 1047), (1048, 1061, 1062), (1062, 1049, 1048), (1049, 1062, 1063), (1063, 1050, 1049), (1050, 1063, 1064), (1050, 1065, 1051), (1065, 1050, 1064), (1051, 1066, 1052), (1066, 1051, 1065), (1052, 1067, 1053), (1067, 1052, 1066), (1053, 1068, 1054), (1068, 1053, 1067), (1054, 1069, 1055), (1069, 1054, 1068), (1055, 1070, 1056), (1070, 1055, 1069), (1056, 1071, 1057), (1071, 1056, 1070), (1057, 1072, 1058), (1072, 1057, 1071), (1058, 1073, 1059), (1073, 1058, 1072), (1074, 1061, 1060), (1061, 1074, 1075), (1075, 1062, 1061), (1062, 1075, 1076), (1076, 1063, 1062), (1063, 1076, 762), (762, 1064, 1063), (1064, 762, 761), (761, 1065, 1064), (1065, 761, 772), (1065, 798, 1066), (798, 1065, 772), (1066, 795, 1067), (795, 1066, 798), (1067, 777, 1068), (777, 1067, 795), (1068, 774, 1069), (774, 1068, 777), (1069, 778, 1070), (778, 1069, 774), (1070, 799, 1071), (799, 1070, 778), (1071, 801, 1072), (801, 1071, 799), (1072, 803, 1073), (803, 1072, 801), (1077, 1078, 1079), (1078, 1077, 1080), (1078, 1080, 1081), (1081, 1080, 1082), (1081, 1082, 1083), (1083, 1082, 1084), (1083, 1084, 1085), (1085, 1084, 1086), (1086, 1084, 1087), (1087, 1084, 1088), (1088, 1084, 1089), (1088, 1089, 1090), (1090, 1089, 1091), (1091, 1089, 1092), (1091, 1092, 1093), (1093, 1092, 1094), (1093, 1094, 1095), (1095, 1094, 1096), (1096, 1094, 1097), (1096, 1097, 1098), (1098, 1097, 1099), (1099, 1097, 1100), (1099, 1100, 1101), (1101, 1100, 1102), (1085, 1103, 1083), (1103, 1085, 1104), (1103, 1104, 1105), (1103, 1105, 1106), (1103, 1106, 1107), (1107, 1106, 1108), (1107, 1108, 1109), (1107, 1109, 1110), (1110, 1109, 1111), (1110, 1111, 1112), (1110, 1112, 1113), (1113, 1112, 1114), (1113, 1114, 1115), (1115, 1114, 1116), (1115, 1116, 1117), (1115, 1117, 1118), (1118, 1117, 1119), (1118, 1119, 1102), (1118, 1102, 1100), (1118, 1100, 1120), (1118, 1120, 1121), (1121, 1120, 1122), (1121, 1122, 1123), (1123, 1122, 1124), (1078, 949, 1079), (949, 1078, 1125), (1079, 945, 1077), (945, 1079, 949), (1077, 947, 1080), (947, 1077, 945), (1080, 961, 1082), (961, 1080, 947), (1084, 961, 975), (961, 1084, 1082), (1089, 975, 989), (975, 1089, 1084), (1092, 989, 1003), (989, 1092, 1089), (1094, 1003, 1017), (1003, 1094, 1092), (1097, 1017, 1031), (1017, 1097, 1094), (1100, 1031, 1045), (1031, 1100, 1097), (1059, 1100, 1045), (1100, 1059, 1120), (1073, 1120, 1059), (1120, 1073, 1122), (803, 1122, 1073), (1122, 803, 1124), (804, 1124, 803), (1124, 804, 1123), (819, 1123, 804), (1123, 819, 1121), (820, 1121, 819), (1121, 820, 1118), (1115, 820, 822), (820, 1115, 1118), (1113, 822, 841), (822, 1113, 1115), (1110, 841, 855), (841, 1110, 1113), (1107, 855, 869), (855, 1107, 1110), (1103, 869, 883), (869, 1103, 1107), (1083, 883, 897), (883, 1083, 1103), (1083, 911, 1081), (911, 1083, 897), (1081, 1125, 1078), (1125, 1081, 911), (1126, 1060, 1127), (1060, 1126, 1074), (1128, 1129, 767), (1129, 1128, 1130), (932, 1131, 939), (1131, 932, 1132), (1132, 932, 1133), (1133, 932, 1134), (1134, 932, 1135), (1136, 1137, 1138), (1137, 1136, 1139), (977, 1130, 1128), (1130, 977, 963), (963, 1131, 1130), (1131, 963, 939), (1139, 764, 1137), (764, 1139, 1140), (1140, 767, 764), (767, 1140, 1128), (1005, 1140, 1139), (1140, 1005, 991), (991, 1128, 1140), (1128, 991, 977), (1130, 1133, 1129), (1133, 1130, 1132), (1132, 1130, 1131), (1033, 1136, 1141), (1136, 1033, 1019), (1019, 1139, 1136), (1139, 1019, 1005), (1127, 1046, 1142), (1046, 1127, 1060), (1142, 1143, 1144), (1143, 1142, 1141), (1141, 1142, 1033), (1033, 1142, 1046), (931, 1135, 932), (1135, 931, 1145), (1146, 1145, 931), (1145, 1146, 1147), (912, 1147, 1146), (1147, 912, 1148), (898, 1148, 912), (1148, 898, 1149), (885, 1149, 898), (1149, 885, 1150), (885, 1151, 1150), (1151, 885, 871), (871, 1152, 1151), (1152, 871, 857), (857, 1153, 1152), (1153, 857, 843), (843, 1154, 1153), (1154, 843, 825), (825, 1155, 1154), (1155, 825, 786), (786, 1156, 1155), (1156, 786, 785), (1156, 815, 1157), (815, 1156, 785), (1157, 814, 1158), (814, 1157, 815), (1148, 1145, 1147), (1145, 1148, 1149), (1145, 1149, 1135), (1135, 1149, 1150), (1135, 1150, 1134), (1134, 1150, 1151), (1134, 1151, 1159), (1159, 1151, 1152), (1159, 1152, 765), (765, 1152, 1153), (765, 1153, 766), (766, 1153, 1154), (766, 1154, 1160), (1160, 1154, 1155), (1160, 1155, 1161), (1161, 1155, 1156), (1161, 1156, 1144), (1144, 1156, 1157), (1144, 1157, 1142), (1142, 1157, 1158), (1142, 1158, 1127), (1127, 1158, 1126), (1158, 1074, 1126), (1074, 1158, 814), (1162, 794, 836), (794, 1162, 793), (1163, 836, 838), (836, 1163, 1162), (823, 838, 821), (838, 823, 1163), (1164, 904, 1165), (904, 1164, 905), (933, 1146, 931), (1146, 933, 1166), (1167, 905, 1164), (905, 1167, 906), (914, 1166, 1168), (1166, 914, 913), (782, 787, 784), (787, 782, 781), (902, 1169, 1170), (1169, 902, 901), (950, 1171, 937), (1171, 950, 1172), (1165, 903, 1173), (903, 1165, 904), (948, 1167, 1174), (1167, 948, 1175), (818, 1163, 823), (1163, 818, 817), (913, 1146, 1166), (1146, 913, 912), (819, 823, 820), (823, 819, 818), (806, 783, 1176), (783, 806, 807), (942, 948, 1174), (948, 942, 941), (817, 1162, 1163), (1162, 817, 816), (809, 788, 793), (788, 809, 808), (901, 914, 1169), (914, 901, 900), (1176, 780, 829), (780, 1176, 783), (816, 793, 1162), (793, 816, 809), (934, 1166, 933), (1166, 934, 1168), (1177, 1173, 1178), (1173, 1177, 1165), (949, 1172, 950), (1172, 949, 1125), (937, 1179, 938), (1179, 937, 1171), (770, 830, 792), (830, 770, 769), (1174, 1164, 1180), (1164, 1174, 1167), (1173, 902, 1170), (902, 1173, 903), (769, 829, 830), (829, 769, 1176), (928, 1180, 1177), (1180, 928, 952), (1169, 1168, 1181), (1168, 1169, 914), (938, 1175, 948), (1175, 938, 1179), (1172, 909, 1171), (909, 1172, 910), (1180, 1165, 1177), (1165, 1180, 1164), (1173, 1182, 1178), (1182, 1173, 1170), (1170, 1181, 1182), (1181, 1170, 1169), (1175, 906, 1167), (906, 1175, 907), (1125, 910, 1172), (910, 1125, 911), (813, 781, 811), (781, 813, 787), (1129, 1134, 1159), (1134, 1129, 1133), (767, 1159, 765), (1159, 767, 1129), (1143, 1161, 1144), (1161, 1143, 1138), (1138, 1160, 1161), (1160, 1138, 1137), (1137, 766, 1160), (766, 1137, 764), (1141, 1138, 1143), (1138, 1141, 1136), (812, 762, 1076), (762, 812, 760), (1171, 908, 1179), (908, 1171, 909), (805, 770, 791), (770, 805, 768), (929, 1182, 936), (1182, 929, 1178), (771, 1176, 769), (1176, 771, 806), (811, 783, 807), (783, 811, 781), (929, 1177, 1178), (1177, 929, 928), (810, 1076, 1075), (1076, 810, 812), (808, 791, 788), (791, 808, 805), (935, 1168, 934), (1168, 935, 1181), (952, 1174, 1180), (1174, 952, 942), (936, 1181, 935), (1181, 936, 1182), (815, 787, 813), (787, 815, 785), (1179, 907, 1175), (907, 1179, 908), (814, 1075, 1074), (1075, 814, 810), (1183, 1184, 1185), (1184, 1183, 1186), (1184, 1186, 1187), (1187, 1186, 1188), (1187, 1188, 1189), (1189, 1188, 1190), (1189, 1190, 1191), (1191, 1190, 1192), (1191, 1192, 1193), (1193, 1192, 1194), (1193, 1194, 1195), (1195, 1194, 1196), (1195, 1196, 1197), (1197, 1196, 1198), (1197, 1198, 1199), (1199, 1198, 1200), (1199, 1200, 1201), (1201, 1200, 1202), (1201, 1202, 1203), (1203, 1202, 1204), (1203, 1204, 1205), (1205, 1204, 1206), (1187, 1104, 1184), (1104, 1187, 1105), (1184, 1085, 1185), (1085, 1184, 1104), (1185, 1086, 1183), (1086, 1185, 1085), (1183, 1087, 1186), (1087, 1183, 1086), (1186, 1088, 1188), (1088, 1186, 1087), (1190, 1088, 1090), (1088, 1190, 1188), (1192, 1090, 1091), (1090, 1192, 1190), (1194, 1091, 1093), (1091, 1194, 1192), (1196, 1093, 1095), (1093, 1196, 1194), (1198, 1095, 1096), (1095, 1198, 1196), (1200, 1096, 1098), (1096, 1200, 1198), (1099, 1200, 1098), (1200, 1099, 1202), (1101, 1202, 1099), (1202, 1101, 1204), (1102, 1204, 1101), (1204, 1102, 1206), (1119, 1206, 1102), (1206, 1119, 1205), (1117, 1205, 1119), (1205, 1117, 1203), (1116, 1203, 1117), (1203, 1116, 1201), (1199, 1116, 1114), (1116, 1199, 1201), (1197, 1114, 1112), (1114, 1197, 1199), (1195, 1112, 1111), (1112, 1195, 1197), (1193, 1111, 1109), (1111, 1193, 1195), (1191, 1109, 1108), (1109, 1191, 1193), (1189, 1108, 1106), (1108, 1189, 1191), (1189, 1105, 1187), (1105, 1189, 1106), (1207, 1208, 1209), (1208, 1207, 1210), (1211, 1212, 1213), (1212, 1211, 1214), (1215, 1216, 1217), (1216, 1215, 1218), (1219, 1220, 1221), (1220, 1219, 1222), (1223, 1217, 1224), (1217, 1223, 1215), (1222, 1225, 1220), (1225, 1222, 1226), (1227, 1224, 1228), (1224, 1227, 1223), (1226, 1229, 1225), (1229, 1226, 1230), (1231, 1228, 1232), (1228, 1231, 1227), (1230, 1233, 1229), (1233, 1230, 1234), (1231, 1235, 1236), (1235, 1231, 1232), (1233, 1237, 1238), (1237, 1233, 1234), (1239, 1240, 1241), (1240, 1239, 1242), (1243, 1244, 1245), (1244, 1243, 1246), (1247, 1242, 1239), (1242, 1247, 1248), (1249, 1246, 1243), (1246, 1249, 1250), (1251, 1248, 1247), (1248, 1251, 1252), (1253, 1250, 1249), (1250, 1253, 1254), (1255, 1251, 1256), (1251, 1255, 1252), (1253, 1257, 1254), (1257, 1253, 1258), (1218, 1256, 1216), (1256, 1218, 1255), (1258, 1221, 1257), (1221, 1258, 1219), (1259, 1260, 1261), (1260, 1259, 1262), (1238, 1263, 1264), (1263, 1238, 1237), (1236, 1265, 1266), (1265, 1236, 1235), (1266, 1214, 1211), (1214, 1266, 1265), (1267, 1268, 1269), (1268, 1267, 1270), (1271, 1272, 1273), (1272, 1271, 1274), (1213, 1275, 1276), (1275, 1213, 1212), (1261, 1277, 1278), (1277, 1261, 1260), (1264, 1262, 1259), (1262, 1264, 1263), (1279, 1280, 1281), (1280, 1279, 1282), (1283, 1281, 1284), (1281, 1283, 1279), (1270, 1284, 1268), (1284, 1270, 1283), (1274, 1285, 1272), (1285, 1274, 1286), (1287, 1288, 1289), (1288, 1287, 1290), (1276, 1291, 1292), (1291, 1276, 1275), (1278, 1271, 1273), (1271, 1278, 1277), (1282, 1291, 1280), (1291, 1282, 1292), (1293, 1269, 1294), (1269, 1293, 1267), (1290, 1295, 1288), (1295, 1290, 1296), (1286, 1289, 1285), (1289, 1286, 1287), (1209, 1297, 1298), (1297, 1209, 1208), (1299, 1300, 1301), (1300, 1299, 1302), (1296, 1303, 1295), (1303, 1296, 1304), (1301, 1305, 1306), (1305, 1301, 1300), (1298, 1303, 1304), (1303, 1298, 1297), (1294, 1305, 1293), (1305, 1294, 1306), (1307, 1308, 1309), (1308, 1307, 1310), (1311, 1312, 1313), (1312, 1311, 1314), (1244, 1308, 1310), (1308, 1244, 1241), (1241, 1244, 1246), (1241, 1246, 1239), (1239, 1246, 1250), (1239, 1250, 1247), (1247, 1250, 1254), (1247, 1254, 1251), (1251, 1254, 1257), (1251, 1257, 1256), (1256, 1257, 1221), (1256, 1221, 1216), (1216, 1221, 1220), (1216, 1220, 1217), (1217, 1220, 1225), (1217, 1225, 1224), (1224, 1225, 1228), (1228, 1225, 1229), (1228, 1229, 1232), (1232, 1229, 1233), (1232, 1233, 1235), (1235, 1233, 1238), (1235, 1238, 1265), (1265, 1238, 1264), (1265, 1264, 1214), (1214, 1264, 1261), (1261, 1264, 1259), (1299, 1312, 1314), (1312, 1299, 1210), (1210, 1299, 1208), (1208, 1299, 1301), (1208, 1301, 1297), (1297, 1301, 1306), (1297, 1306, 1303), (1303, 1306, 1294), (1303, 1294, 1295), (1295, 1294, 1269), (1295, 1269, 1288), (1288, 1269, 1268), (1288, 1268, 1289), (1289, 1268, 1284), (1289, 1284, 1281), (1289, 1281, 1285), (1285, 1281, 1280), (1285, 1280, 1272), (1272, 1280, 1291), (1272, 1291, 1273), (1273, 1291, 1275), (1273, 1275, 1278), (1278, 1275, 1212), (1278, 1212, 1261), (1261, 1212, 1214), (1207, 1311, 1313), (1311, 1207, 1302), (1302, 1207, 1209), (1302, 1209, 1300), (1300, 1209, 1298), (1300, 1298, 1305), (1305, 1298, 1304), (1305, 1304, 1293), (1293, 1304, 1296), (1293, 1296, 1267), (1267, 1296, 1290), (1267, 1290, 1270), (1270, 1290, 1287), (1270, 1287, 1283), (1283, 1287, 1286), (1283, 1286, 1279), (1279, 1286, 1282), (1282, 1286, 1274), (1282, 1274, 1292), (1292, 1274, 1271), (1292, 1271, 1276), (1276, 1271, 1277), (1276, 1277, 1213), (1213, 1277, 1260), (1213, 1260, 1211), (1240, 1307, 1309), (1307, 1240, 1245), (1245, 1240, 1243), (1243, 1240, 1242), (1243, 1242, 1249), (1249, 1242, 1248), (1249, 1248, 1253), (1253, 1248, 1252), (1253, 1252, 1258), (1258, 1252, 1255), (1258, 1255, 1219), (1219, 1255, 1218), (1219, 1218, 1222), (1222, 1218, 1215), (1222, 1215, 1223), (1222, 1223, 1226), (1226, 1223, 1227), (1226, 1227, 1230), (1230, 1227, 1231), (1230, 1231, 1234), (1234, 1231, 1236), (1234, 1236, 1237), (1237, 1236, 1266), (1237, 1266, 1263), (1263, 1266, 1211), (1263, 1211, 1260), (1263, 1260, 1262), (1311, 1299, 1314), (1299, 1311, 1302), (1207, 1312, 1210), (1312, 1207, 1313), (1307, 1244, 1310), (1244, 1307, 1245), (1240, 1308, 1241), (1308, 1240, 1309), (1315, 1316, 1317), (1316, 1315, 1318), (1319, 1320, 1321), (1320, 1319, 1322), (1323, 1321, 1324), (1321, 1323, 1319), (1325, 1315, 1317), (1315, 1325, 1326), (1323, 1327, 1328), (1327, 1323, 1324), (1329, 1326, 1325), (1326, 1329, 1330), (1331, 1330, 1329), (1330, 1331, 1332), (1333, 1332, 1331), (1332, 1333, 1334), (1328, 1335, 1336), (1335, 1328, 1327), (1337, 1334, 1333), (1334, 1337, 1338), (1336, 1339, 1340), (1339, 1336, 1335), (1322, 1341, 1320), (1341, 1322, 1342), (1343, 1338, 1337), (1338, 1343, 1344), (1345, 1343, 1346), (1343, 1345, 1344), (1340, 1347, 1348), (1347, 1340, 1339), (1349, 1350, 1351), (1350, 1349, 1352), (1353, 1346, 1354), (1346, 1353, 1345), (1355, 1354, 1356), (1354, 1355, 1353), (1357, 1356, 1358), (1356, 1357, 1355), (1359, 1358, 1360), (1358, 1359, 1357), (1361, 1362, 1363), (1362, 1361, 1364), (1365, 1360, 1366), (1360, 1365, 1359), (1365, 1367, 1368), (1367, 1365, 1366), (1322, 1369, 1342), (1369, 1322, 1370), (1371, 1319, 1323), (1319, 1371, 1372), (1373, 1328, 1336), (1328, 1373, 1374), (1375, 1336, 1340), (1336, 1375, 1373), (1376, 1340, 1348), (1340, 1376, 1375), (1377, 1351, 1378), (1351, 1377, 1349), (1378, 1379, 1380), (1379, 1378, 1351), (1380, 1381, 1382), (1381, 1380, 1379), (1368, 1383, 1384), (1383, 1368, 1367), (1384, 1385, 1386), (1385, 1384, 1383), (1386, 1387, 1388), (1387, 1386, 1385), (1388, 1389, 1390), (1389, 1388, 1387), (1391, 1392, 1393), (1392, 1391, 1363), (1394, 1363, 1391), (1363, 1394, 1361), (1390, 1395, 1396), (1395, 1390, 1389), (1397, 1394, 1398), (1394, 1397, 1361), (1399, 1400, 1401), (1400, 1399, 1402), (1382, 1378, 1380), (1378, 1382, 1403), (1378, 1403, 1377), (1377, 1403, 1404), (1377, 1404, 1376), (1376, 1404, 1405), (1376, 1405, 1375), (1375, 1405, 1406), (1375, 1406, 1407), (1407, 1406, 1408), (1408, 1406, 1409), (1409, 1406, 1410), (1409, 1410, 1411), (1411, 1410, 1412), (1412, 1410, 1413), (1413, 1410, 1414), (1414, 1410, 1415), (1414, 1415, 1416), (1416, 1415, 1417), (1417, 1415, 1418), (1418, 1415, 1419), (1419, 1415, 1420), (1420, 1415, 1421), (1420, 1421, 1422), (1407, 1373, 1375), (1373, 1407, 1423), (1373, 1423, 1424), (1373, 1424, 1374), (1374, 1424, 1425), (1374, 1425, 1426), (1374, 1426, 1427), (1374, 1427, 1428), (1374, 1428, 1429), (1374, 1429, 1371), (1371, 1429, 1430), (1371, 1430, 1431), (1371, 1431, 1432), (1371, 1432, 1433), (1371, 1433, 1372), (1372, 1433, 1422), (1372, 1422, 1421), (1372, 1421, 1434), (1372, 1434, 1370), (1370, 1434, 1435), (1370, 1435, 1369), (1369, 1435, 1362), (1369, 1362, 1436), (1436, 1362, 1364), (1437, 1438, 1439), (1438, 1437, 1440), (1441, 1395, 1442), (1395, 1441, 1396), (1443, 1442, 1444), (1442, 1443, 1441), (1342, 1436, 1397), (1436, 1342, 1369), (1372, 1322, 1319), (1322, 1372, 1370), (1445, 1444, 1446), (1444, 1445, 1443), (1440, 1401, 1438), (1401, 1440, 1399), (1393, 1447, 1448), (1447, 1393, 1392), (1376, 1349, 1377), (1349, 1376, 1348), (1351, 1449, 1379), (1449, 1351, 1350), (1348, 1352, 1349), (1352, 1348, 1347), (1374, 1323, 1328), (1323, 1374, 1371), (1450, 1446, 1451), (1446, 1450, 1445), (1452, 1453, 1454), (1453, 1452, 1455), (1456, 1439, 1457), (1439, 1456, 1437), (1318, 1451, 1316), (1451, 1318, 1450), (1454, 1400, 1402), (1400, 1454, 1453), (1382, 1457, 1403), (1457, 1382, 1381), (1405, 1439, 1438), (1439, 1405, 1404), (1406, 1438, 1401), (1438, 1406, 1405), (1363, 1435, 1392), (1435, 1363, 1362), (1448, 1455, 1452), (1455, 1448, 1447), (1342, 1398, 1341), (1398, 1342, 1397), (1383, 1387, 1385), (1387, 1383, 1367), (1387, 1367, 1389), (1389, 1367, 1395), (1395, 1367, 1366), (1395, 1366, 1360), (1395, 1360, 1442), (1442, 1360, 1444), (1444, 1360, 1358), (1444, 1358, 1356), (1444, 1356, 1446), (1446, 1356, 1354), (1446, 1354, 1451), (1451, 1354, 1316), (1316, 1354, 1346), (1316, 1346, 1317), (1317, 1346, 1343), (1317, 1343, 1337), (1317, 1337, 1325), (1325, 1337, 1333), (1325, 1333, 1329), (1329, 1333, 1331), (1434, 1455, 1447), (1455, 1434, 1421), (1397, 1364, 1361), (1364, 1397, 1436), (1421, 1453, 1455), (1453, 1421, 1415), (1415, 1400, 1453), (1400, 1415, 1410), (1392, 1434, 1447), (1434, 1392, 1435), (1403, 1439, 1404), (1439, 1403, 1457), (1410, 1401, 1400), (1401, 1410, 1406), (1449, 1381, 1379), (1381, 1449, 1458), (1458, 1457, 1381), (1457, 1458, 1456), (1335, 1459, 1339), (1459, 1335, 1460), (1460, 1335, 1327), (1460, 1327, 1461), (1461, 1327, 1324), (1461, 1324, 1462), (1462, 1324, 1463), (1463, 1324, 1321), (1459, 1359, 1464), (1359, 1459, 1460), (1359, 1460, 1461), (1359, 1461, 1357), (1357, 1461, 1355), (1355, 1461, 1462), (1355, 1462, 1353), (1353, 1462, 1345), (1345, 1462, 1344), (1344, 1462, 1338), (1338, 1462, 1334), (1334, 1462, 1332), (1441, 1465, 1466), (1465, 1441, 1467), (1467, 1441, 1468), (1468, 1441, 1443), (1468, 1443, 1445), (1468, 1445, 1450), (1468, 1450, 1469), (1469, 1450, 1318), (1469, 1318, 1315), (1469, 1315, 1326), (1469, 1326, 1330), (1469, 1330, 1332), (1469, 1332, 1462), (1469, 1462, 1463), (1469, 1463, 1470), (1470, 1463, 1471), (1471, 1463, 1472), (1471, 1472, 1473), (1471, 1473, 1474), (1474, 1473, 1475), (1475, 1473, 1476), (1475, 1476, 1477), (1478, 1479, 1480), (1479, 1478, 1481), (1479, 1481, 1482), (1482, 1481, 1466), (1466, 1481, 1464), (1466, 1464, 1368), (1368, 1464, 1365), (1365, 1464, 1359), (1466, 1368, 1384), (1466, 1384, 1386), (1466, 1396, 1441), (1396, 1466, 1390), (1390, 1466, 1388), (1388, 1466, 1386), (1350, 1458, 1449), (1458, 1350, 1352), (1458, 1352, 1456), (1456, 1352, 1347), (1456, 1347, 1437), (1437, 1347, 1480), (1480, 1347, 1478), (1478, 1347, 1339), (1478, 1339, 1481), (1481, 1339, 1464), (1464, 1339, 1459), (1321, 1472, 1463), (1472, 1321, 1473), (1473, 1321, 1320), (1473, 1320, 1476), (1476, 1320, 1477), (1437, 1479, 1440), (1479, 1437, 1480), (1440, 1479, 1482), (1440, 1482, 1466), (1440, 1466, 1399), (1399, 1466, 1465), (1399, 1465, 1467), (1399, 1467, 1402), (1402, 1467, 1468), (1402, 1468, 1469), (1402, 1469, 1454), (1454, 1469, 1470), (1454, 1470, 1452), (1452, 1470, 1471), (1452, 1471, 1474), (1452, 1474, 1448), (1448, 1474, 1475), (1448, 1475, 1477), (1448, 1477, 1320), (1448, 1320, 1341), (1448, 1341, 1393), (1393, 1341, 1391), (1391, 1341, 1398), (1391, 1398, 1394), (1483, 1484, 1485), (1484, 1483, 1486), (1484, 1486, 1487), (1487, 1486, 1488), (1488, 1486, 1489), (1488, 1489, 1490), (1490, 1489, 1491), (1490, 1491, 1492), (1490, 1492, 1493), (1493, 1492, 1494), (1494, 1492, 1495), (1494, 1495, 1496), (1494, 1496, 1497), (1497, 1496, 1498), (1497, 1498, 1499), (1499, 1498, 1500), (1499, 1500, 1501), (1501, 1500, 1502), (1502, 1500, 1503), (1502, 1503, 1504), (1502, 1504, 1505), (1505, 1504, 1506), (1495, 1413, 1414), (1413, 1495, 1492), (1496, 1414, 1416), (1414, 1496, 1495), (1498, 1416, 1417), (1416, 1498, 1496), (1500, 1417, 1418), (1417, 1500, 1498), (1419, 1500, 1418), (1500, 1419, 1503), (1420, 1503, 1419), (1503, 1420, 1504), (1422, 1504, 1420), (1504, 1422, 1506), (1433, 1506, 1422), (1506, 1433, 1505), (1432, 1505, 1433), (1505, 1432, 1502), (1431, 1502, 1432), (1502, 1431, 1501), (1499, 1431, 1430), (1431, 1499, 1501), (1497, 1430, 1429), (1430, 1497, 1499), (1494, 1429, 1428), (1429, 1494, 1497), (1493, 1428, 1427), (1428, 1493, 1494), (1490, 1427, 1426), (1427, 1490, 1493), (1488, 1426, 1425), (1426, 1488, 1490), (1488, 1424, 1487), (1424, 1488, 1425), (1487, 1423, 1484), (1423, 1487, 1424), (1484, 1407, 1485), (1407, 1484, 1423), (1485, 1408, 1483), (1408, 1485, 1407), (1483, 1409, 1486), (1409, 1483, 1408), (1486, 1411, 1489), (1411, 1486, 1409), (1491, 1411, 1412), (1411, 1491, 1489), (1492, 1412, 1413), (1412, 1492, 1491), (1507, 1508, 1509), (1508, 1507, 1510), (1511, 1512, 1513), (1512, 1511, 1514), (1515, 1516, 1517), (1516, 1515, 1518), (1516, 1518, 1519), (1519, 1518, 1520), (1519, 1520, 1521), (1521, 1520, 1522), (1521, 1522, 1523), (1523, 1522, 1524), (1524, 1522, 1525), (1524, 1525, 1526), (1524, 1526, 1527), (1527, 1526, 1528), (1527, 1528, 1529), (1529, 1528, 1530), (1530, 1528, 1531), (1530, 1531, 1532), (1532, 1531, 1533), (1532, 1533, 1534), (1532, 1534, 1535), (1535, 1534, 1509), (1535, 1509, 1513), (1508, 1514, 1511), (1514, 1508, 1510), (1536, 1537, 1538), (1537, 1536, 1539), (1537, 1539, 1540), (1540, 1539, 1541), (1540, 1541, 1542), (1542, 1541, 1543), (1543, 1541, 1544), (1544, 1541, 1545), (1544, 1545, 1546), (1546, 1545, 1547), (1547, 1545, 1548), (1547, 1548, 1549), (1549, 1548, 1550), (1549, 1550, 1551), (1551, 1550, 1552), (1551, 1552, 1553), (1553, 1552, 1554), (1554, 1552, 1555), (1554, 1555, 1556), (1556, 1555, 1557), (1556, 1557, 1558), (1558, 1557, 1559), (1559, 1557, 1560), (1559, 1560, 1561), (1561, 1560, 1562), (1562, 1560, 1507), (1507, 1560, 1512), (1542, 1563, 1540), (1563, 1542, 1564), (1563, 1564, 1565), (1563, 1565, 1566), (1566, 1565, 1567), (1566, 1567, 1568), (1566, 1568, 1569), (1569, 1568, 1570), (1569, 1570, 1571), (1571, 1570, 1572), (1571, 1572, 1573), (1571, 1573, 1574), (1574, 1573, 1575), (1574, 1575, 1576), (1576, 1575, 1577), (1576, 1577, 1578), (1578, 1577, 1579), (1578, 1579, 1580), (1578, 1580, 1562), (1562, 1580, 1561), (1514, 1507, 1512), (1507, 1514, 1510), (1508, 1513, 1509), (1513, 1508, 1511), (1566, 1525, 1522), (1525, 1566, 1569), (1537, 1517, 1538), (1517, 1537, 1515), (1563, 1518, 1540), (1518, 1563, 1520), (1550, 1524, 1527), (1524, 1550, 1548), (1535, 1557, 1532), (1557, 1535, 1560), (1555, 1529, 1530), (1529, 1555, 1552), (1545, 1521, 1523), (1521, 1545, 1541), (1536, 1519, 1539), (1519, 1536, 1516), (1534, 1507, 1509), (1507, 1534, 1562), (1546, 1442, 1395), (1442, 1546, 1547), (1549, 1446, 1444), (1446, 1549, 1551), (1553, 1316, 1451), (1316, 1553, 1554), (1570, 1360, 1358), (1360, 1570, 1568), (1579, 1333, 1580), (1333, 1579, 1337), (1366, 1565, 1367), (1565, 1366, 1567), (1383, 1542, 1385), (1542, 1383, 1564), (1561, 1329, 1559), (1329, 1561, 1331), (1577, 1346, 1343), (1346, 1577, 1575), (1573, 1356, 1354), (1356, 1573, 1572), (1558, 1317, 1556), (1317, 1558, 1325), (1387, 1544, 1389), (1544, 1387, 1543), (1580, 1331, 1561), (1331, 1580, 1333), (1572, 1358, 1356), (1358, 1572, 1570), (1575, 1354, 1346), (1354, 1575, 1573), (1559, 1325, 1558), (1325, 1559, 1329), (1385, 1543, 1387), (1543, 1385, 1542), (1367, 1564, 1383), (1564, 1367, 1565), (1577, 1337, 1579), (1337, 1577, 1343), (1568, 1366, 1360), (1366, 1568, 1567), (1533, 1562, 1534), (1562, 1533, 1578), (1551, 1451, 1446), (1451, 1551, 1553), (1574, 1531, 1528), (1531, 1574, 1576), (1547, 1444, 1442), (1444, 1547, 1549), (1513, 1560, 1535), (1560, 1513, 1512), (1538, 1516, 1536), (1516, 1538, 1517), (1539, 1521, 1541), (1521, 1539, 1519), (1554, 1317, 1316), (1317, 1554, 1556), (1540, 1515, 1537), (1515, 1540, 1518), (1569, 1526, 1525), (1526, 1569, 1571), (1552, 1527, 1529), (1527, 1552, 1550), (1576, 1533, 1531), (1533, 1576, 1578), (1571, 1528, 1526), (1528, 1571, 1574), (1557, 1530, 1532), (1530, 1557, 1555), (1548, 1523, 1524), (1523, 1548, 1545), (1563, 1522, 1520), (1522, 1563, 1566), (1389, 1546, 1395), (1546, 1389, 1544), (1581, 1582, 1583), (1582, 1581, 1584), (1585, 1586, 1587), (1586, 1585, 1588), (1589, 1590, 1591), (1590, 1589, 1592), (1593, 1594, 1595), (1594, 1593, 1596), (1597, 1584, 1581), (1584, 1597, 1598), (1599, 1600, 1601), (1600, 1599, 1602), (1602, 1603, 1600), (1603, 1602, 1604), (1595, 1605, 1606), (1605, 1595, 1594), (1607, 1591, 1608), (1591, 1607, 1589), (1349, 1581, 1351), (1581, 1349, 1597), (1609, 1610, 1611), (1610, 1609, 1612), (1599, 1613, 1614), (1613, 1599, 1601), (1457, 1608, 1439), (1608, 1457, 1586), (1588, 1608, 1586), (1608, 1588, 1607), (1592, 1615, 1590), (1615, 1592, 1616), (1610, 1617, 1618), (1617, 1610, 1612), (1582, 1587, 1583), (1587, 1582, 1585), (1400, 1590, 1615), (1590, 1400, 1401), (1319, 1604, 1602), (1604, 1319, 1322), (1619, 1598, 1597), (1598, 1619, 1620), (1621, 1596, 1593), (1596, 1621, 1622), (1604, 1623, 1603), (1623, 1604, 1624), (1616, 1605, 1615), (1605, 1616, 1606), (1625, 1626, 1627), (1626, 1625, 1628), (1627, 1620, 1619), (1620, 1627, 1626), (1438, 1608, 1591), (1608, 1438, 1439), (1618, 1622, 1621), (1622, 1618, 1617), (1622, 1447, 1596), (1447, 1622, 1392), (1614, 1628, 1625), (1628, 1614, 1613), (1624, 1611, 1623), (1611, 1624, 1609), (1351, 1583, 1379), (1583, 1351, 1581), (1379, 1587, 1381), (1587, 1379, 1583), (1340, 1625, 1627), (1625, 1340, 1336), (1328, 1599, 1614), (1599, 1328, 1323), (1609, 1361, 1612), (1361, 1609, 1397), (1348, 1627, 1619), (1627, 1348, 1340), (1401, 1591, 1590), (1591, 1401, 1438), (1323, 1602, 1599), (1602, 1323, 1319), (1336, 1614, 1625), (1614, 1336, 1328), (1455, 1605, 1594), (1605, 1455, 1453), (1584, 1585, 1582), (1585, 1584, 1598), (1585, 1598, 1588), (1588, 1598, 1620), (1588, 1620, 1607), (1607, 1620, 1626), (1607, 1626, 1589), (1589, 1626, 1628), (1589, 1628, 1592), (1592, 1628, 1613), (1592, 1613, 1616), (1616, 1613, 1601), (1616, 1601, 1606), (1606, 1601, 1600), (1606, 1600, 1595), (1595, 1600, 1603), (1595, 1603, 1593), (1593, 1603, 1623), (1593, 1623, 1621), (1621, 1623, 1611), (1621, 1611, 1618), (1618, 1611, 1610), (1612, 1363, 1617), (1363, 1612, 1361), (1624, 1397, 1609), (1397, 1624, 1342), (1447, 1594, 1596), (1594, 1447, 1455), (1604, 1342, 1624), (1342, 1604, 1322), (1348, 1597, 1349), (1597, 1348, 1619), (1381, 1586, 1457), (1586, 1381, 1587), (1617, 1392, 1622), (1392, 1617, 1363), (1453, 1615, 1605), (1615, 1453, 1400)])
me_x.update()

# ---- objects
ob_x = bpy.data.objects.new('滅火器', me_x)

# ---- transforms, parenting, visibility, modifiers, constraints
ob_x.location = (-2.129, -6.652, 23.17)

# ---- collection membership
col_collection.objects.link(ob_x)

# ---- scene / render settings (as saved in the file)
scene.frame_start = 1; scene.frame_end = 250; scene.frame_set(1)
scene.render.engine = 'BLENDER_EEVEE_NEXT'
bpy.context.view_layer.update()

# ---- added for rendering (the .blend has no active camera and no usable light): camera, sun
cam_auto = bpy.data.cameras.new('AutoCamera')
cam_auto.lens = 50.0
cam_auto.sensor_width = 36.0
cam_auto.clip_end = 1000.0
ob_auto_camera = bpy.data.objects.new('AutoCamera', cam_auto)
scene.collection.objects.link(ob_auto_camera)
ob_auto_camera.location = (44.7875, -64.4302, 59.283)
ob_auto_camera.rotation_euler = (1.09748, -7.21219e-08, 0.694738)
scene.camera = ob_auto_camera
light_auto_sun = bpy.data.lights.new('AutoSun', 'SUN')
light_auto_sun.energy = 3.0
light_auto_sun.angle = 0.0523599
ob_auto_sun = bpy.data.objects.new('AutoSun', light_auto_sun)
scene.collection.objects.link(ob_auto_sun)
ob_auto_sun.rotation_euler = (0.872665, 0.174533, 0.523599)
bpy.context.view_layer.update()
